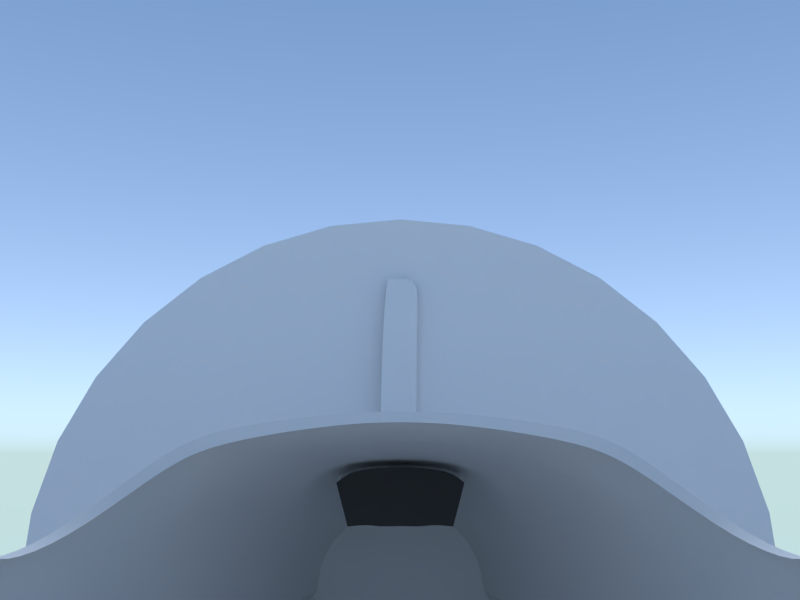 # Source: pipistrel-virus.blend  (saved by Blender 2.70.5; exported with 4.5.12 LTS)
import bpy
from mathutils import Matrix  # noqa: F401  (used for matrix-valued properties, if any)

bpy.ops.wm.read_factory_settings(use_empty=True)
scene = bpy.context.scene
scene.name = 'Scene'

# ---- collections
col_collection_1 = bpy.data.collections.new('Collection 1'); scene.collection.children.link(col_collection_1)
col_collection_10 = bpy.data.collections.new('Collection 10'); scene.collection.children.link(col_collection_10)

# ---- materials (node trees are filled in below, after node groups)
mat_body = bpy.data.materials.new('body')
mat_body.alpha_threshold = 0.0
mat_body.use_transparent_shadow = False
mat_body.roughness = 0.5
mat_body.line_color = (0.0, 0.0, 0.0, 1.0)
mat_prop = bpy.data.materials.new('prop')
mat_prop.alpha_threshold = 0.0
mat_prop.use_transparent_shadow = False
mat_prop.roughness = 0.5
mat_prop.line_color = (0.0, 0.0, 0.0, 0.5563)
mat_rubber = bpy.data.materials.new('rubber')
mat_rubber.alpha_threshold = 0.0
mat_rubber.use_transparent_shadow = False
mat_rubber.diffuse_color = (0.05222, 0.05222, 0.05222, 1.0)
mat_rubber.roughness = 0.5
mat_rubber.line_color = (0.0, 0.0, 0.0, 1.0)
mat_radiator = bpy.data.materials.new('radiator')
mat_radiator.alpha_threshold = 0.0
mat_radiator.use_transparent_shadow = False
mat_radiator.diffuse_color = (0.06372, 0.06372, 0.06372, 1.0)
mat_radiator.roughness = 0.5
mat_radiator.line_color = (0.0, 0.0, 0.0, 1.0)

# ---- material node trees

# ---- world
world_world = bpy.data.worlds.new('World'); scene.world = world_world
world_world.use_nodes = True; world_world.node_tree.nodes.clear()
_N = world_world.node_tree.nodes; _L = world_world.node_tree.links
n0 = _N.new('ShaderNodeOutputWorld'); n0.name = 'World Output'; n0.location = (300, 300)
n1 = _N.new('ShaderNodeBackground'); n1.name = 'Background'; n1.location = (10, 300)
n1.inputs[1].default_value = 4.0
n2 = _N.new('ShaderNodeTexSky'); n2.name = 'Sky Texture'; n2.location = (-190, 300)
n2.sky_type = 'HOSEK_WILKIE'
n2.sun_elevation = 1.571
_L.new(n1.outputs[0], n0.inputs[0])
_L.new(n2.outputs[0], n1.inputs[0])
n0.is_active_output = True
world_world.color = (0.05088, 0.05088, 0.05088)
world_world.use_sun_shadow = False
world_world.sun_shadow_jitter_overblur = 0.0
world_world.cycles.sampling_method = 'MANUAL'
world_world.cycles.sample_map_resolution = 256

# ---- cameras
cam_camera = bpy.data.cameras.new('Camera')
cam_camera.clip_end = 100.0
cam_camera.lens = 35.0
cam_camera.sensor_width = 32.0
cam_camera.sensor_height = 18.0
cam_camera.dof.focus_distance = 0.0
cam_camera.dof.aperture_fstop = 128.0

# ---- lights
light_sun = bpy.data.lights.new('Sun', 'SUN')
light_sun.transmission_factor = 0.0
light_sun.angle = 0.1993
light_sun.energy = 1.0
light_sun.shadow_buffer_clip_start = 0.5
light_sun.shadow_soft_size = 0.1
light_sun.shadow_cascade_max_distance = 1000.0
light_sun.cycles.use_multiple_importance_sampling = False

# ---- meshes
me_rudder = bpy.data.meshes.new('rudder')
me_rudder.from_pydata([(0.02985, 0.2227, 1.018), (0.07121, -0.0031, 0.002236), (0.0, -0.03884, 0.002236), (0.06852, 0.2516, 1.018), (0.0, 0.2159, 1.018), (0.03254, -0.03201, 0.002236), (0.0, 0.4991, 0.9922), (0.0, -0.0216, 0.002236), (0.05824, 0.2888, 1.015), (0.05289, -0.0216, 0.002236), (0.05019, 0.2331, 1.018), (0.07121, -0.007036, -0.01548), (0.06067, 0.05102, -0.027), (9.322e-13, 0.4043, 0.02143), (0.04368, 0.3414, 1.009), (0.0, -0.0031, 0.002236), (0.0454, 0.1384, -0.02412), (0.05737, 0.06944, -0.04955), (0.0454, 0.134, -0.04802), (9.322e-13, 0.4022, -0.0008072), (9.322e-13, 0.3997, -0.0183), (0.0454, 0.1287, -0.07474), (0.05938, 0.05819, -0.06839), (0.05421, 0.04655, -0.09682), (0.06434, 0.03299, -0.07928), (0.0454, 0.1362, -0.03607), (0.05828, 0.06438, -0.03625), (9.322e-13, 0.4032, 0.01031), (9.322e-13, 0.4009, -0.009551), (0.0454, 0.1313, -0.06138), (0.05793, 0.06631, -0.06032), (0.0, 0.1287, -0.07474), (0.0, 0.01305, -0.1058), (0.0, 0.004238, -0.09171), (0.0, -0.007036, -0.01548), (0.0, 0.05102, -0.027), (0.0, 0.06944, -0.04955), (0.0, 0.05819, -0.06839), (0.0, 0.06438, -0.03625), (0.0, 0.06631, -0.06032), (0.0606, 0.0575, 0.001382), (9.068e-13, 0.4069, 0.04788), (0.04535, 0.1439, 0.004033), (0.01492, 0.2193, 1.018), (0.01627, -0.03542, 0.002236), (0.02645, -0.0216, 0.002236), (0.0227, 0.1287, -0.07474), (0.04175, 0.02583, -0.1024), (0.04775, 0.01411, -0.08744), (0.02897, 0.06631, -0.06032), (0.02868, 0.06944, -0.04955), (0.02914, 0.06438, -0.03625), (0.03033, 0.05102, -0.027), (0.02969, 0.05819, -0.06839), (0.03561, -0.007036, -0.01548), (0.03561, -0.0031, 0.002236)], [], [(42, 40, 12, 16), (9, 10, 0, 5), (44, 43, 4, 2), (14, 8, 40, 42), (1, 3, 10, 9), (55, 45, 7, 15), (25, 26, 17, 18), (27, 25, 18, 19), (29, 21, 20, 28), (30, 22, 21, 29), (21, 22, 24, 23), (16, 12, 26, 25), (13, 16, 25, 27), (18, 29, 28, 19), (17, 30, 29, 18), (46, 47, 32, 31), (48, 33, 32, 47), (49, 50, 36, 39), (51, 52, 35, 38), (53, 49, 39, 37), (50, 51, 38, 36), (52, 54, 34, 35), (53, 37, 33, 48), (20, 21, 46, 31), (42, 16, 13, 41), (44, 45, 9, 5), (54, 55, 15, 34), (14, 42, 41, 6), (11, 12, 40, 1), (3, 1, 40, 8), (5, 0, 43, 44), (1, 9, 45, 55), (21, 23, 47, 46), (24, 48, 47, 23), (30, 17, 50, 49), (26, 12, 52, 51), (22, 30, 49, 53), (17, 26, 51, 50), (12, 11, 54, 52), (22, 53, 48, 24), (2, 7, 45, 44), (11, 1, 55, 54)])
me_rudder.polygons.foreach_set('use_smooth', [True] * 42)
_k = set([(1, 9), (1, 11), (1, 40), (1, 55), (2, 4), (2, 7), (2, 44), (5, 9), (5, 44), (6, 41), (7, 15), (11, 12), (11, 54), (12, 26), (13, 27), (13, 41), (15, 34), (15, 55), (17, 26), (17, 30), (19, 27), (19, 28), (20, 21), (20, 28), (20, 31), (21, 23), (22, 24), (22, 30), (23, 47), (24, 48), (31, 32), (32, 33), (32, 47), (33, 37), (33, 48), (34, 35), (34, 54), (35, 38), (36, 38), (36, 39), (37, 39)])
me_rudder.attributes.new('sharp_edge', 'BOOLEAN', 'EDGE').data.foreach_set('value', [ (min(e.vertices), max(e.vertices)) in _k for e in me_rudder.edges])
me_rudder.materials.append(mat_body)
me_rudder.use_remesh_preserve_volume = False
me_rudder.use_remesh_preserve_attributes = False
me_rudder.use_mirror_vertex_groups = False
me_rudder.update()
me_flaperon = bpy.data.meshes.new('flaperon')
me_flaperon.from_pydata([(-0.03, -0.005548, 0.006826), (-0.03, -0.005548, -0.007698), (-0.03, 0.111, -0.01632), (-0.03, 0.1022, -0.01713), (-0.03, 0.1072, -0.01484), (-0.03, 0.003461, -0.01111), (-0.03, 0.003461, 0.01188), (-0.03, 0.07083, -0.01638), (-0.03, 0.07112, -0.004991), (5.35, -0.005581, 0.0857), (5.35, -0.005511, 0.07944), (5.35, 0.1111, 0.07945), (5.35, 0.1022, 0.07904), (5.35, 0.1073, 0.07993), (5.35, 0.003514, 0.07835), (5.35, 0.003424, 0.08633), (5.35, 0.07091, 0.07851), (5.35, 0.07114, 0.08298), (-0.03, -0.01229, 0.0005551), (-0.03, 0.1022, -0.01621), (-0.03, 0.002683, -0.00157), (-0.03, 0.07098, -0.01068), (5.35, -0.01229, 0.08274), (5.35, 0.1023, 0.07937), (5.35, -0.002961, 0.08251), (5.35, 0.07102, 0.08074)], [], [(20, 18, 0, 6), (3, 19, 4, 2), (21, 20, 6, 8), (19, 21, 8, 4), (24, 15, 9, 22), (12, 11, 13, 23), (25, 17, 15, 24), (23, 13, 17, 25), (8, 6, 15, 17), (5, 7, 16, 14), (4, 8, 17, 13), (7, 3, 12, 16), (2, 4, 13, 11), (3, 2, 11, 12), (6, 0, 9, 15), (18, 1, 10, 22), (1, 5, 14, 10), (5, 1, 18, 20), (7, 5, 20, 21), (3, 7, 21, 19), (14, 24, 22, 10), (16, 25, 24, 14), (12, 23, 25, 16), (0, 18, 22, 9)])
me_flaperon.polygons.foreach_set('use_smooth', [True] * 24)
_k = set([(0, 6), (0, 18), (1, 5), (1, 18), (2, 3), (2, 4), (3, 7), (4, 8), (5, 7), (6, 8), (9, 15), (9, 22), (10, 14), (10, 22), (11, 12), (11, 13), (12, 16), (13, 17), (14, 16), (15, 17)])
me_flaperon.attributes.new('sharp_edge', 'BOOLEAN', 'EDGE').data.foreach_set('value', [ (min(e.vertices), max(e.vertices)) in _k for e in me_flaperon.edges])
_k = {(1, 5): 1.0, (1, 18): 1.0, (0, 6): 1.0, (2, 3): 1.0, (2, 4): 1.0, (3, 7): 1.0, (4, 8): 1.0, (5, 7): 1.0, (6, 8): 1.0, (10, 14): 1.0, (10, 22): 1.0, (9, 15): 1.0, (11, 12): 1.0, (11, 13): 1.0, (12, 16): 1.0, (13, 17): 1.0, (14, 16): 1.0, (15, 17): 1.0, (0, 18): 1.0, (9, 22): 1.0}
me_flaperon.attributes.new('crease_edge', 'FLOAT', 'EDGE').data.foreach_set('value', [_k.get((min(e.vertices), max(e.vertices)), 0.0) for e in me_flaperon.edges])
me_flaperon.materials.append(mat_body)
me_flaperon.use_remesh_preserve_volume = False
me_flaperon.use_remesh_preserve_attributes = False
me_flaperon.use_mirror_vertex_groups = False
me_flaperon.update()
me_plane_002 = bpy.data.meshes.new('Plane.002')
me_plane_002.from_pydata([(-10.0, -10.0, 0.0), (10.0, -10.0, 0.0), (-10.0, 10.0, 0.0), (10.0, 10.0, 0.0)], [], [(0, 1, 3, 2)])
me_plane_002.use_remesh_preserve_volume = False
me_plane_002.use_remesh_preserve_attributes = False
me_plane_002.use_mirror_vertex_groups = False
me_plane_002.update()
me_main_strut = bpy.data.meshes.new('main strut')
me_main_strut.from_pydata([(0.0, 0.01061, 0.0), (0.01932, 0.01061, 0.0), (0.0, 0.04939, 0.0), (0.01932, 0.04939, 0.0), (0.01932, 0.09667, 0.64), (0.0, 0.09667, 0.64), (0.01932, -0.03667, 0.64), (0.0, -0.03667, 0.64)], [], [(2, 5, 4, 3), (3, 4, 6, 1), (1, 6, 7, 0)])
me_main_strut.polygons.foreach_set('use_smooth', [True] * 3)
me_main_strut.use_remesh_preserve_volume = False
me_main_strut.use_remesh_preserve_attributes = False
me_main_strut.use_mirror_vertex_groups = False
me_main_strut.update()
me_nose_strut = bpy.data.meshes.new('nose strut')
me_nose_strut.from_pydata([(-1.241e-24, -0.0421, 0.29), (0.01932, -0.0421, 0.29), (4.136e-25, 0.1021, 0.29), (0.01932, 0.1021, 0.29), (0.0, -0.0421, 0.8), (0.01932, -0.0421, 0.8), (4.697e-10, 0.08145, 0.8018), (0.01932, 0.08145, 0.8018)], [], [(2, 6, 7, 3), (3, 7, 5, 1), (1, 5, 4, 0), (0, 2, 3, 1)])
me_nose_strut.polygons.foreach_set('use_smooth', [True] * 4)
_k = set([(0, 1), (0, 2), (1, 3), (2, 3)])
me_nose_strut.attributes.new('sharp_edge', 'BOOLEAN', 'EDGE').data.foreach_set('value', [ (min(e.vertices), max(e.vertices)) in _k for e in me_nose_strut.edges])
_k = {(0, 1): 1.0, (1, 3): 1.0, (2, 3): 1.0, (0, 2): 1.0}
me_nose_strut.attributes.new('crease_edge', 'FLOAT', 'EDGE').data.foreach_set('value', [_k.get((min(e.vertices), max(e.vertices)), 0.0) for e in me_nose_strut.edges])
me_nose_strut.use_remesh_preserve_volume = False
me_nose_strut.use_remesh_preserve_attributes = False
me_nose_strut.use_mirror_vertex_groups = False
me_nose_strut.update()
me_prop_fast = bpy.data.meshes.new('prop fast')
me_prop_fast.from_pydata([(0.0, -1.385e-07, 0.85), (-0.1658, -1.358e-07, 0.8337), (-0.3253, -1.279e-07, 0.7853), (-0.4722, -1.151e-07, 0.7067), (-0.601, -9.792e-08, 0.601), (-0.7067, -7.694e-08, 0.4722), (-0.7853, -5.299e-08, 0.3253), (-0.8337, -2.702e-08, 0.1658), (-0.85, -1.046e-14, 6.417e-08), (-0.8337, 2.702e-08, -0.1658), (-0.7853, 5.299e-08, -0.3253), (-0.7067, 7.694e-08, -0.4722), (-0.601, 9.792e-08, -0.601), (-0.4722, 1.151e-07, -0.7067), (-0.3253, 1.279e-07, -0.7853), (-0.1658, 1.358e-07, -0.8337), (2.77e-07, 1.385e-07, -0.85), (0.1658, 1.358e-07, -0.8337), (0.3253, 1.279e-07, -0.7853), (0.4722, 1.151e-07, -0.7067), (0.601, 9.792e-08, -0.601), (0.7067, 7.694e-08, -0.4722), (0.7853, 5.299e-08, -0.3253), (0.8337, 2.702e-08, -0.1658), (0.85, -1.337e-13, 8.208e-07), (0.8337, -2.702e-08, 0.1658), (0.7853, -5.3e-08, 0.3253), (0.7067, -7.694e-08, 0.4722), (0.601, -9.792e-08, 0.601), (0.4722, -1.151e-07, 0.7067), (0.3253, -1.279e-07, 0.7853), (0.1658, -1.358e-07, 0.8337)], [], [(1, 2, 3, 4, 5, 6, 7, 8, 9, 10, 11, 12, 13, 14, 15, 16, 17, 18, 19, 20, 21, 22, 23, 24, 25, 26, 27, 28, 29, 30, 31, 0)])
me_prop_fast.materials.append(mat_prop)
me_prop_fast.use_remesh_preserve_volume = False
me_prop_fast.use_remesh_preserve_attributes = False
me_prop_fast.use_mirror_vertex_groups = False
me_prop_fast.update()
me_nose_wheel = bpy.data.meshes.new('nose wheel')
me_nose_wheel.from_pydata([(0.0, 2.671e-16, 0.1398), (0.0, -0.02727, 0.1371), (0.0, -0.05349, 0.1291), (0.0, -0.07766, 0.1162), (0.0, -0.09884, 0.09884), (0.0, -0.1162, 0.07766), (0.0, -0.1291, 0.05349), (0.0, -0.1371, 0.02727), (0.0, -0.1398, 1.055e-08), (0.0, -0.1371, -0.02727), (0.0, -0.1291, -0.05349), (0.0, -0.1162, -0.07766), (0.0, -0.09884, -0.09884), (0.0, -0.07766, -0.1162), (0.0, -0.05349, -0.1291), (0.0, -0.02727, -0.1371), (0.0, 4.555e-08, -0.1398), (0.0, 0.02727, -0.1371), (0.0, 0.05349, -0.1291), (0.0, 0.07766, -0.1162), (0.0, 0.09884, -0.09884), (0.0, 0.1162, -0.07766), (0.0, 0.1291, -0.05349), (0.0, 0.1371, -0.02727), (0.0, 0.1398, 1.35e-07), (0.0, 0.1371, 0.02727), (0.0, 0.1291, 0.05349), (0.0, 0.1162, 0.07766), (0.0, 0.09884, 0.09884), (0.0, 0.07766, 0.1162), (0.0, 0.05349, 0.1291), (0.0, 0.02727, 0.1371), (0.01152, 1.768e-11, 0.1388), (0.01152, -0.02708, 0.1361), (0.01152, -0.05311, 0.1282), (0.01152, -0.0771, 0.1154), (0.01152, -0.09814, 0.09814), (0.01152, -0.1154, 0.0771), (0.01152, -0.1282, 0.05311), (0.01152, -0.1361, 0.02708), (0.01152, -0.1388, 1.046e-08), (0.01152, -0.1361, -0.02708), (0.01152, -0.1282, -0.05311), (0.01152, -0.1154, -0.0771), (0.01152, -0.09814, -0.09814), (0.01152, -0.0771, -0.1154), (0.01152, -0.05311, -0.1282), (0.01152, -0.02708, -0.1361), (0.01152, 4.524e-08, -0.1388), (0.01152, 0.02708, -0.1361), (0.01152, 0.05311, -0.1282), (0.01152, 0.0771, -0.1154), (0.01152, 0.09814, -0.09814), (0.01152, 0.1154, -0.0771), (0.01152, 0.1282, -0.05311), (0.01152, 0.1361, -0.02708), (0.01152, 0.1388, 1.34e-07), (0.01152, 0.1361, 0.02708), (0.01152, 0.1282, 0.05311), (0.01152, 0.1154, 0.0771), (0.01152, 0.09814, 0.09814), (0.01152, 0.0771, 0.1154), (0.01152, 0.05311, 0.1282), (0.01152, 0.02708, 0.1361), (0.03903, 1.039e-10, 0.1239), (0.03903, -0.02417, 0.1215), (0.03903, -0.04742, 0.1145), (0.03903, -0.06884, 0.103), (0.03903, -0.08761, 0.08761), (0.03903, -0.103, 0.06884), (0.03903, -0.1145, 0.04742), (0.03903, -0.1215, 0.02417), (0.03903, -0.1239, 9.251e-09), (0.03903, -0.1215, -0.02417), (0.03903, -0.1145, -0.04742), (0.03903, -0.103, -0.06884), (0.03903, -0.08761, -0.08761), (0.03903, -0.06884, -0.103), (0.03903, -0.04742, -0.1145), (0.03903, -0.02417, -0.1215), (0.03903, 4.048e-08, -0.1239), (0.03903, 0.02417, -0.1215), (0.03903, 0.04742, -0.1145), (0.03903, 0.06884, -0.103), (0.03903, 0.08761, -0.08761), (0.03903, 0.103, -0.06884), (0.03903, 0.1145, -0.04742), (0.03903, 0.1215, -0.02417), (0.03903, 0.1239, 1.195e-07), (0.03903, 0.1215, 0.02417), (0.03903, 0.1145, 0.04742), (0.03903, 0.103, 0.06884), (0.03903, 0.08761, 0.08761), (0.03903, 0.06884, 0.103), (0.03903, 0.04742, 0.1145), (0.03903, 0.02417, 0.1215), (0.04241, 3.338e-10, 0.1071), (0.04241, -0.0209, 0.1051), (0.04241, -0.04099, 0.09896), (0.04241, -0.05951, 0.08906), (0.04241, -0.07574, 0.07574), (0.04241, -0.08906, 0.05951), (0.04241, -0.09896, 0.04099), (0.04241, -0.1051, 0.0209), (0.04241, -0.1071, 7.753e-09), (0.04241, -0.1051, -0.0209), (0.04241, -0.09896, -0.04099), (0.04241, -0.08906, -0.05951), (0.04241, -0.07574, -0.07574), (0.04241, -0.05951, -0.08906), (0.04241, -0.04099, -0.09896), (0.04241, -0.0209, -0.1051), (0.04241, 3.523e-08, -0.1071), (0.04241, 0.0209, -0.1051), (0.04241, 0.04099, -0.09896), (0.04241, 0.05951, -0.08906), (0.04241, 0.07574, -0.07574), (0.04241, 0.08906, -0.05951), (0.04241, 0.09896, -0.04099), (0.04241, 0.1051, -0.0209), (0.04241, 0.1071, 1.031e-07), (0.04241, 0.1051, 0.0209), (0.04241, 0.09896, 0.04099), (0.04241, 0.08906, 0.05951), (0.04241, 0.07574, 0.07574), (0.04241, 0.05951, 0.08906), (0.04241, 0.04099, 0.09896), (0.04241, 0.0209, 0.1051), (0.04241, 2.057e-10, 0.06602), (0.04241, -0.01288, 0.06475), (0.04241, -0.02526, 0.06099), (0.04241, -0.03668, 0.05489), (0.04241, -0.04668, 0.04668), (0.04241, -0.05489, 0.03668), (0.04241, -0.06099, 0.02526), (0.04241, -0.06475, 0.01288), (0.04241, -0.06602, 4.779e-09), (0.04241, -0.06475, -0.01288), (0.04241, -0.06099, -0.02526), (0.04241, -0.05489, -0.03668), (0.04241, -0.04668, -0.04668), (0.04241, -0.03668, -0.05489), (0.04241, -0.02526, -0.06099), (0.04241, -0.01288, -0.06475), (0.04241, 2.172e-08, -0.06602), (0.04241, 0.01288, -0.06475), (0.04241, 0.02526, -0.06099), (0.04241, 0.03668, -0.05489), (0.04241, 0.04668, -0.04668), (0.04241, 0.05489, -0.03668), (0.04241, 0.06099, -0.02526), (0.04241, 0.06475, -0.01288), (0.04241, 0.06602, 6.354e-08), (0.04241, 0.06475, 0.01288), (0.04241, 0.06099, 0.02526), (0.04241, 0.05489, 0.03668), (0.04241, 0.04668, 0.04668), (0.04241, 0.03668, 0.05489), (0.04241, 0.02526, 0.06099), (0.04241, 0.01288, 0.06475), (0.03641, 1.669e-10, 0.05356), (0.03641, -0.01045, 0.05253), (0.03641, -0.0205, 0.04949), (0.03641, -0.02976, 0.04454), (0.03641, -0.03788, 0.03788), (0.03641, -0.04454, 0.02976), (0.03641, -0.04949, 0.0205), (0.03641, -0.05253, 0.01045), (0.03641, -0.05356, 3.877e-09), (0.03641, -0.05253, -0.01045), (0.03641, -0.04949, -0.0205), (0.03641, -0.04454, -0.02976), (0.03641, -0.03788, -0.03788), (0.03641, -0.02976, -0.04454), (0.03641, -0.0205, -0.04949), (0.03641, -0.01045, -0.05253), (0.03641, 1.762e-08, -0.05356), (0.03641, 0.01045, -0.05253), (0.03641, 0.0205, -0.04949), (0.03641, 0.02976, -0.04454), (0.03641, 0.03788, -0.03788), (0.03641, 0.04454, -0.02976), (0.03641, 0.04949, -0.0205), (0.03641, 0.05253, -0.01045), (0.03641, 0.05356, 5.155e-08), (0.03641, 0.05253, 0.01045), (0.03641, 0.04949, 0.0205), (0.03641, 0.04454, 0.02976), (0.03641, 0.03788, 0.03788), (0.03641, 0.02976, 0.04454), (0.03641, 0.0205, 0.04949), (0.03641, 0.01045, 0.05253), (0.03234, 0.1106, 0.07391), (0.03234, 0.09407, 0.09407), (0.03234, 4.342e-08, -0.133), (0.03234, 0.02595, -0.1305), (0.03234, -0.1106, 0.07391), (0.03234, -0.1229, 0.05091), (0.03234, 0.1305, 0.02595), (0.03234, 0.1229, 0.05091), (0.03234, -0.07391, 0.1106), (0.03234, -0.09407, 0.09407), (0.03234, -0.05091, -0.1229), (0.03234, -0.02595, -0.1305), (0.03234, 0.1305, -0.02595), (0.03234, 0.133, 1.284e-07), (0.03234, -0.02595, 0.1305), (0.03234, -0.05091, 0.1229), (0.03234, -0.09407, -0.09407), (0.03234, -0.07391, -0.1106), (0.03234, 0.1106, -0.07391), (0.03234, 0.1229, -0.05091), (0.03234, -0.1229, -0.05091), (0.03234, -0.1106, -0.07391), (0.03234, 0.05091, 0.1229), (0.03234, 0.02595, 0.1305), (0.03234, 0.07391, -0.1106), (0.03234, 0.09407, -0.09407), (0.03234, -0.133, 9.972e-09), (0.03234, -0.1305, -0.02595), (0.03234, 0.07391, 0.1106), (0.03234, 0.05091, -0.1229), (0.03234, -0.1305, 0.02595), (0.03234, 7.164e-11, 0.133), (0.02193, 0.114, 0.07617), (0.02193, 4.472e-08, -0.1371), (0.02193, -0.114, 0.07617), (0.02193, 0.1345, 0.02675), (0.02193, -0.07617, 0.114), (0.02193, -0.05246, -0.1267), (0.02193, 0.1345, -0.02675), (0.02193, -0.02675, 0.1345), (0.02193, -0.09694, -0.09694), (0.02193, 0.114, -0.07617), (0.02193, -0.1267, -0.05246), (0.02193, 0.05246, 0.1267), (0.02193, 0.07617, -0.114), (0.02193, -0.1371, 1.031e-08), (0.02193, 4.505e-11, 0.1371), (0.02193, 0.09694, 0.09694), (0.02193, 0.02675, -0.1345), (0.02193, -0.1267, 0.05246), (0.02193, 0.1267, 0.05246), (0.02193, -0.09694, 0.09694), (0.02193, -0.02675, -0.1345), (0.02193, 0.1371, 1.323e-07), (0.02193, -0.05246, 0.1267), (0.02193, -0.07617, -0.114), (0.02193, 0.1267, -0.05246), (0.02193, -0.114, -0.07617), (0.02193, 0.02675, 0.1345), (0.02193, 0.09694, -0.09694), (0.02193, -0.1345, -0.02675), (0.02193, 0.07617, 0.114), (0.02193, 0.05246, -0.1267), (0.02193, -0.1345, 0.02675)], [], [(26, 27, 59, 58), (4, 5, 37, 36), (15, 16, 48, 47), (24, 25, 57, 56), (2, 3, 35, 34), (13, 14, 46, 45), (22, 23, 55, 54), (0, 1, 33, 32), (11, 12, 44, 43), (31, 0, 32, 63), (20, 21, 53, 52), (9, 10, 42, 41), (29, 30, 62, 61), (18, 19, 51, 50), (7, 8, 40, 39), (27, 28, 60, 59), (16, 17, 49, 48), (5, 6, 38, 37), (25, 26, 58, 57), (3, 4, 36, 35), (14, 15, 47, 46), (23, 24, 56, 55), (1, 2, 34, 33), (12, 13, 45, 44), (21, 22, 54, 53), (10, 11, 43, 42), (30, 31, 63, 62), (19, 20, 52, 51), (8, 9, 41, 40), (28, 29, 61, 60), (17, 18, 50, 49), (6, 7, 39, 38), (192, 193, 92, 91), (194, 195, 81, 80), (196, 197, 70, 69), (198, 199, 90, 89), (200, 201, 68, 67), (202, 203, 79, 78), (204, 205, 88, 87), (206, 207, 66, 65), (208, 209, 77, 76), (210, 211, 86, 85), (212, 213, 75, 74), (214, 215, 95, 94), (216, 217, 84, 83), (218, 219, 73, 72), (193, 220, 93, 92), (195, 221, 82, 81), (197, 222, 71, 70), (199, 192, 91, 90), (201, 196, 69, 68), (203, 194, 80, 79), (205, 198, 89, 88), (207, 200, 67, 66), (209, 202, 78, 77), (211, 204, 87, 86), (223, 206, 65, 64), (213, 208, 76, 75), (215, 223, 64, 95), (217, 210, 85, 84), (219, 212, 74, 73), (220, 214, 94, 93), (221, 216, 83, 82), (222, 218, 72, 71), (93, 94, 126, 125), (82, 83, 115, 114), (71, 72, 104, 103), (91, 92, 124, 123), (80, 81, 113, 112), (69, 70, 102, 101), (89, 90, 122, 121), (67, 68, 100, 99), (78, 79, 111, 110), (87, 88, 120, 119), (65, 66, 98, 97), (76, 77, 109, 108), (85, 86, 118, 117), (74, 75, 107, 106), (94, 95, 127, 126), (83, 84, 116, 115), (72, 73, 105, 104), (92, 93, 125, 124), (81, 82, 114, 113), (70, 71, 103, 102), (90, 91, 123, 122), (68, 69, 101, 100), (79, 80, 112, 111), (88, 89, 121, 120), (66, 67, 99, 98), (77, 78, 110, 109), (86, 87, 119, 118), (64, 65, 97, 96), (75, 76, 108, 107), (95, 64, 96, 127), (84, 85, 117, 116), (73, 74, 106, 105), (118, 119, 151, 150), (96, 97, 129, 128), (107, 108, 140, 139), (127, 96, 128, 159), (116, 117, 149, 148), (105, 106, 138, 137), (125, 126, 158, 157), (114, 115, 147, 146), (103, 104, 136, 135), (123, 124, 156, 155), (112, 113, 145, 144), (101, 102, 134, 133), (121, 122, 154, 153), (99, 100, 132, 131), (110, 111, 143, 142), (119, 120, 152, 151), (97, 98, 130, 129), (108, 109, 141, 140), (117, 118, 150, 149), (106, 107, 139, 138), (126, 127, 159, 158), (115, 116, 148, 147), (104, 105, 137, 136), (124, 125, 157, 156), (113, 114, 146, 145), (102, 103, 135, 134), (122, 123, 155, 154), (100, 101, 133, 132), (111, 112, 144, 143), (120, 121, 153, 152), (98, 99, 131, 130), (109, 110, 142, 141), (152, 153, 185, 184), (130, 131, 163, 162), (141, 142, 174, 173), (150, 151, 183, 182), (128, 129, 161, 160), (139, 140, 172, 171), (159, 128, 160, 191), (148, 149, 181, 180), (137, 138, 170, 169), (157, 158, 190, 189), (146, 147, 179, 178), (135, 136, 168, 167), (155, 156, 188, 187), (144, 145, 177, 176), (133, 134, 166, 165), (153, 154, 186, 185), (131, 132, 164, 163), (142, 143, 175, 174), (151, 152, 184, 183), (129, 130, 162, 161), (140, 141, 173, 172), (149, 150, 182, 181), (138, 139, 171, 170), (158, 159, 191, 190), (147, 148, 180, 179), (136, 137, 169, 168), (156, 157, 189, 188), (145, 146, 178, 177), (134, 135, 167, 166), (154, 155, 187, 186), (132, 133, 165, 164), (143, 144, 176, 175), (224, 239, 193, 192), (225, 240, 195, 194), (226, 241, 197, 196), (227, 242, 199, 198), (228, 243, 201, 200), (229, 244, 203, 202), (230, 245, 205, 204), (231, 246, 207, 206), (232, 247, 209, 208), (233, 248, 211, 210), (234, 249, 213, 212), (235, 250, 215, 214), (236, 251, 217, 216), (237, 252, 219, 218), (239, 253, 220, 193), (240, 254, 221, 195), (241, 255, 222, 197), (242, 224, 192, 199), (243, 226, 196, 201), (244, 225, 194, 203), (245, 227, 198, 205), (246, 228, 200, 207), (247, 229, 202, 209), (248, 230, 204, 211), (238, 231, 206, 223), (249, 232, 208, 213), (250, 238, 223, 215), (251, 233, 210, 217), (252, 234, 212, 219), (253, 235, 214, 220), (254, 236, 216, 221), (255, 237, 218, 222), (59, 60, 239, 224), (48, 49, 240, 225), (37, 38, 241, 226), (57, 58, 242, 227), (35, 36, 243, 228), (46, 47, 244, 229), (55, 56, 245, 230), (33, 34, 246, 231), (44, 45, 247, 232), (53, 54, 248, 233), (42, 43, 249, 234), (62, 63, 250, 235), (51, 52, 251, 236), (40, 41, 252, 237), (60, 61, 253, 239), (49, 50, 254, 240), (38, 39, 255, 241), (58, 59, 224, 242), (36, 37, 226, 243), (47, 48, 225, 244), (56, 57, 227, 245), (34, 35, 228, 246), (45, 46, 229, 247), (54, 55, 230, 248), (32, 33, 231, 238), (43, 44, 232, 249), (63, 32, 238, 250), (52, 53, 233, 251), (41, 42, 234, 252), (61, 62, 235, 253), (50, 51, 236, 254), (39, 40, 237, 255), (161, 162, 163, 164, 165, 166, 167, 168, 169, 170, 171, 172, 173, 174, 175, 176, 177, 178, 179, 180, 181, 182, 183, 184, 185, 186, 187, 188, 189, 190, 191, 160)])
me_nose_wheel.polygons.foreach_set('use_smooth', [True] * 225)
_k = set([(160, 161), (160, 191), (161, 162), (162, 163), (163, 164), (164, 165), (165, 166), (166, 167), (167, 168), (168, 169), (169, 170), (170, 171), (171, 172), (172, 173), (173, 174), (174, 175), (175, 176), (176, 177), (177, 178), (178, 179), (179, 180), (180, 181), (181, 182), (182, 183), (183, 184), (184, 185), (185, 186), (186, 187), (187, 188), (188, 189), (189, 190), (190, 191)])
me_nose_wheel.attributes.new('sharp_edge', 'BOOLEAN', 'EDGE').data.foreach_set('value', [ (min(e.vertices), max(e.vertices)) in _k for e in me_nose_wheel.edges])
me_nose_wheel.materials.append(mat_rubber)
me_nose_wheel.use_remesh_preserve_volume = False
me_nose_wheel.use_remesh_preserve_attributes = False
me_nose_wheel.use_mirror_vertex_groups = False
me_nose_wheel.update()
me_nose_wheel_fairing = bpy.data.meshes.new('nose wheel fairing')
me_nose_wheel_fairing.from_pydata([(-0.06862, -0.131, -0.02934), (2.824e-10, -0.1581, -0.02586), (-0.05475, 0.1567, -0.02363), (1.466e-17, 0.3495, 0.0424), (-0.07882, 0.0, -0.04534), (-0.09227, -0.2136, 0.03604), (-8.787e-18, -0.2353, 0.03162), (-0.07362, 0.1567, 0.07119), (3.316e-18, 0.2669, 0.08612), (-0.106, 0.0, 0.07119), (-0.08759, -0.1642, 0.1286), (6.236e-10, -0.184, 0.125), (-0.05123, 0.1063, 0.1349), (1.305e-08, 0.1811, 0.1322), (-0.09714, -4.78e-10, 0.1456), (-0.02454, -0.08087, 0.1658), (-1.874e-18, -0.09404, 0.1625), (-0.01958, 0.05844, 0.1743), (4.486e-09, 0.09973, 0.169), (-0.02819, 0.001782, 0.1778), (-1.153e-18, -0.08087, 0.1672), (0.0, 0.05844, 0.1756), (0.0, 0.001782, 0.1792), (-0.04107, 0.1408, -0.02803), (-0.05062, -0.1079, -0.03188), (-0.05405, 0.0, -0.04534), (2.824e-10, -0.1245, -0.03188), (0.0, 0.1408, -0.03033), (-0.04107, 0.1408, 0.1103), (-0.05062, -0.128, 0.1103), (-0.05405, 0.0, 0.1103), (0.0, -0.1447, 0.1103), (0.0, 0.1408, 0.1103), (-0.01274, 0.2999, 0.02808), (-0.01714, 0.2412, 0.08264), (-0.01193, 0.1657, 0.1308), (-0.004559, 0.09012, 0.1702)], [], [(33, 34, 8, 3), (2, 4, 9, 7), (1, 6, 5, 0), (0, 5, 9, 4), (34, 35, 13, 8), (7, 9, 14, 12), (6, 11, 10, 5), (5, 10, 14, 9), (35, 12, 17, 36), (12, 14, 19, 17), (10, 11, 16, 15), (14, 10, 15, 19), (17, 19, 22, 21), (19, 15, 20, 22), (16, 20, 15), (17, 21, 18, 36), (0, 4, 25, 24), (2, 33, 3, 23), (1, 0, 24, 26), (23, 3, 27), (4, 2, 23, 25), (25, 23, 28, 30), (23, 27, 32, 28), (26, 24, 29, 31), (24, 25, 30, 29), (30, 28, 32, 31, 29), (2, 7, 34, 33), (7, 12, 35, 34), (13, 35, 36, 18)])
me_nose_wheel_fairing.polygons.foreach_set('use_smooth', [True] * 29)
_k = set([(0, 1), (0, 4), (2, 4), (2, 33), (3, 33), (23, 25), (23, 27), (24, 25), (24, 26), (28, 30), (28, 32), (29, 30), (29, 31)])
me_nose_wheel_fairing.attributes.new('sharp_edge', 'BOOLEAN', 'EDGE').data.foreach_set('value', [ (min(e.vertices), max(e.vertices)) in _k for e in me_nose_wheel_fairing.edges])
_k = {(0, 4): 1.0, (0, 1): 1.0, (2, 4): 1.0, (2, 33): 1.0, (24, 25): 1.0, (24, 26): 1.0, (23, 27): 1.0, (23, 25): 1.0, (29, 30): 1.0, (29, 31): 1.0, (28, 32): 1.0, (28, 30): 1.0, (3, 33): 1.0}
me_nose_wheel_fairing.attributes.new('crease_edge', 'FLOAT', 'EDGE').data.foreach_set('value', [_k.get((min(e.vertices), max(e.vertices)), 0.0) for e in me_nose_wheel_fairing.edges])
me_nose_wheel_fairing.materials.append(mat_body)
me_nose_wheel_fairing.use_remesh_preserve_volume = False
me_nose_wheel_fairing.use_remesh_preserve_attributes = False
me_nose_wheel_fairing.use_mirror_vertex_groups = False
me_nose_wheel_fairing.update()
me_main_wheel_fairing = bpy.data.meshes.new('main wheel fairing')
me_main_wheel_fairing.from_pydata([(-0.08712, -0.1918, -0.03642), (-4.457e-19, -0.2262, -0.03201), (-0.0695, 0.199, -0.03), (1.754e-17, 0.4922, 0.04898), (-0.1001, 0.0, -0.05757), (-0.1171, -0.2711, 0.04576), (-1.116e-17, -0.2987, 0.04014), (-0.09346, 0.199, 0.09038), (4.209e-18, 0.3388, 0.1093), (-0.1346, 0.0, 0.09038), (-0.1112, -0.2134, 0.1764), (7.917e-10, -0.2386, 0.1719), (-0.06504, 0.1349, 0.1712), (1.657e-08, 0.2332, 0.1646), (-0.1233, -6.069e-10, 0.1849), (-0.03116, -0.1035, 0.2171), (0.0, -0.1169, 0.2171), (-0.02486, 0.0742, 0.2212), (5.696e-09, 0.1266, 0.2146), (-0.0358, 0.002263, 0.2257), (0.0, -0.1035, 0.2188), (0.0, 0.0742, 0.223), (0.0, 0.002263, 0.2275), (-0.05214, 0.1788, -0.03), (-0.06426, -0.1625, -0.03965), (-0.06863, 0.0, -0.05757), (0.0, -0.1837, -0.03965), (0.0, 0.1788, -0.03), (-0.05214, 0.1788, 0.14), (-0.06426, -0.1625, 0.14), (-0.06863, 0.0, 0.14), (0.0, -0.1837, 0.14), (0.0, 0.1788, 0.14), (-0.01618, 0.4293, 0.03081), (-0.02176, 0.3063, 0.1049), (-0.01514, 0.2103, 0.1661), (-0.005788, 0.1144, 0.2161)], [], [(33, 34, 8, 3), (2, 4, 9, 7), (1, 6, 5, 0), (0, 5, 9, 4), (34, 35, 13, 8), (7, 9, 14, 12), (6, 11, 10, 5), (5, 10, 14, 9), (35, 12, 17, 36), (12, 14, 19, 17), (10, 11, 16, 15), (14, 10, 15, 19), (17, 19, 22, 21), (19, 15, 20, 22), (16, 20, 15), (17, 21, 18, 36), (0, 4, 25, 24), (2, 33, 3, 23), (1, 0, 24, 26), (23, 3, 27), (4, 2, 23, 25), (25, 23, 28, 30), (23, 27, 32, 28), (26, 24, 29, 31), (24, 25, 30, 29), (30, 28, 32, 31, 29), (2, 7, 34, 33), (7, 12, 35, 34), (13, 35, 36, 18)])
me_main_wheel_fairing.polygons.foreach_set('use_smooth', [True] * 29)
_k = set([(0, 1), (0, 4), (2, 4), (2, 33), (3, 8), (3, 33), (8, 13), (23, 25), (23, 27), (24, 25), (24, 26), (28, 30), (28, 32), (29, 30), (29, 31)])
me_main_wheel_fairing.attributes.new('sharp_edge', 'BOOLEAN', 'EDGE').data.foreach_set('value', [ (min(e.vertices), max(e.vertices)) in _k for e in me_main_wheel_fairing.edges])
_k = {(0, 4): 1.0, (0, 1): 1.0, (2, 4): 1.0, (2, 33): 1.0, (24, 25): 1.0, (24, 26): 1.0, (23, 27): 1.0, (23, 25): 1.0, (29, 30): 1.0, (29, 31): 1.0, (28, 32): 1.0, (28, 30): 1.0, (3, 33): 1.0}
me_main_wheel_fairing.attributes.new('crease_edge', 'FLOAT', 'EDGE').data.foreach_set('value', [_k.get((min(e.vertices), max(e.vertices)), 0.0) for e in me_main_wheel_fairing.edges])
me_main_wheel_fairing.materials.append(mat_body)
me_main_wheel_fairing.use_remesh_preserve_volume = False
me_main_wheel_fairing.use_remesh_preserve_attributes = False
me_main_wheel_fairing.use_mirror_vertex_groups = False
me_main_wheel_fairing.update()
me_main_wheel = bpy.data.meshes.new('main wheel')
me_main_wheel.from_pydata([(7.292e-09, 3.187e-16, 0.1668), (8.575e-09, -0.03255, 0.1636), (9.528e-09, -0.06384, 0.1541), (1.011e-08, -0.09268, 0.1387), (1.031e-08, -0.118, 0.118), (1.011e-08, -0.1387, 0.09268), (9.528e-09, -0.1541, 0.06384), (8.575e-09, -0.1636, 0.03255), (7.292e-09, -0.1668, 1.259e-08), (5.729e-09, -0.1636, -0.03255), (3.946e-09, -0.1541, -0.06384), (2.012e-09, -0.1387, -0.09268), (0.0, -0.118, -0.118), (-2.012e-09, -0.09268, -0.1387), (-3.946e-09, -0.06384, -0.1541), (-5.729e-09, -0.03255, -0.1636), (-7.292e-09, 5.436e-08, -0.1668), (-8.575e-09, 0.03255, -0.1636), (-9.528e-09, 0.06384, -0.1541), (-1.011e-08, 0.09268, -0.1387), (-1.031e-08, 0.118, -0.118), (-1.011e-08, 0.1387, -0.09268), (-9.528e-09, 0.1541, -0.06384), (-8.575e-09, 0.1636, -0.03255), (-7.292e-09, 0.1668, 1.611e-07), (-5.729e-09, 0.1636, 0.03255), (-3.946e-09, 0.1541, 0.06384), (-2.012e-09, 0.1387, 0.09268), (1.332e-14, 0.118, 0.118), (2.012e-09, 0.09268, 0.1387), (3.946e-09, 0.06384, 0.1541), (5.729e-09, 0.03255, 0.1636), (0.01152, 2.11e-11, 0.1656), (0.01152, -0.03231, 0.1624), (0.01152, -0.06338, 0.153), (0.01152, -0.09202, 0.1377), (0.01152, -0.1171, 0.1171), (0.01152, -0.1377, 0.09202), (0.01152, -0.153, 0.06338), (0.01152, -0.1624, 0.03231), (0.01152, -0.1656, 1.248e-08), (0.01152, -0.1624, -0.03231), (0.01152, -0.153, -0.06338), (0.01152, -0.1377, -0.09202), (0.01152, -0.1171, -0.1171), (0.01152, -0.09202, -0.1377), (0.01152, -0.06338, -0.153), (0.01152, -0.03231, -0.1624), (0.01152, 5.399e-08, -0.1656), (0.01152, 0.03231, -0.1624), (0.01152, 0.06338, -0.153), (0.01152, 0.09202, -0.1377), (0.01152, 0.1171, -0.1171), (0.01152, 0.1377, -0.09202), (0.01152, 0.153, -0.06338), (0.01152, 0.1624, -0.03231), (0.01152, 0.1656, 1.599e-07), (0.01152, 0.1624, 0.03231), (0.01152, 0.153, 0.06338), (0.01152, 0.1377, 0.09202), (0.01152, 0.1171, 0.1171), (0.01152, 0.09202, 0.1377), (0.01152, 0.06338, 0.153), (0.01152, 0.03231, 0.1624), (0.03903, 1.24e-10, 0.1479), (0.03903, -0.02885, 0.145), (0.03903, -0.05659, 0.1366), (0.03903, -0.08215, 0.123), (0.03903, -0.1046, 0.1046), (0.03903, -0.123, 0.08215), (0.03903, -0.1366, 0.05659), (0.03903, -0.145, 0.02885), (0.03903, -0.1479, 1.104e-08), (0.03903, -0.145, -0.02885), (0.03903, -0.1366, -0.05659), (0.03903, -0.123, -0.08215), (0.03903, -0.1046, -0.1046), (0.03903, -0.08215, -0.123), (0.03903, -0.05659, -0.1366), (0.03903, -0.02885, -0.145), (0.03903, 4.831e-08, -0.1479), (0.03903, 0.02885, -0.145), (0.03903, 0.05659, -0.1366), (0.03903, 0.08215, -0.123), (0.03903, 0.1046, -0.1046), (0.03903, 0.123, -0.08215), (0.03903, 0.1366, -0.05659), (0.03903, 0.145, -0.02885), (0.03903, 0.1479, 1.427e-07), (0.03903, 0.145, 0.02885), (0.03903, 0.1366, 0.05659), (0.03903, 0.123, 0.08215), (0.03903, 0.1046, 0.1046), (0.03903, 0.08215, 0.123), (0.03903, 0.05659, 0.1366), (0.03903, 0.02885, 0.145), (0.04241, 3.984e-10, 0.1278), (0.04241, -0.02494, 0.1254), (0.04241, -0.04892, 0.1181), (0.04241, -0.07102, 0.1063), (0.04241, -0.09039, 0.09039), (0.04241, -0.1063, 0.07102), (0.04241, -0.1181, 0.04892), (0.04241, -0.1254, 0.02494), (0.04241, -0.1278, 9.253e-09), (0.04241, -0.1254, -0.02494), (0.04241, -0.1181, -0.04892), (0.04241, -0.1063, -0.07102), (0.04241, -0.09039, -0.09039), (0.04241, -0.07102, -0.1063), (0.04241, -0.04892, -0.1181), (0.04241, -0.02494, -0.1254), (0.04241, 4.205e-08, -0.1278), (0.04241, 0.02494, -0.1254), (0.04241, 0.04892, -0.1181), (0.04241, 0.07102, -0.1063), (0.04241, 0.09039, -0.09039), (0.04241, 0.1063, -0.07102), (0.04241, 0.1181, -0.04892), (0.04241, 0.1254, -0.02494), (0.04241, 0.1278, 1.23e-07), (0.04241, 0.1254, 0.02494), (0.04241, 0.1181, 0.04892), (0.04241, 0.1063, 0.07102), (0.04241, 0.09039, 0.09039), (0.04241, 0.07102, 0.1063), (0.04241, 0.04892, 0.1181), (0.04241, 0.02494, 0.1254), (0.04241, 2.455e-10, 0.07879), (0.04241, -0.01537, 0.07728), (0.04241, -0.03015, 0.07279), (0.04241, -0.04377, 0.06551), (0.04241, -0.05571, 0.05571), (0.04241, -0.06551, 0.04377), (0.04241, -0.07279, 0.03015), (0.04241, -0.07728, 0.01537), (0.04241, -0.07879, 5.703e-09), (0.04241, -0.07728, -0.01537), (0.04241, -0.07279, -0.03015), (0.04241, -0.06551, -0.04377), (0.04241, -0.05571, -0.05571), (0.04241, -0.04377, -0.06551), (0.04241, -0.03015, -0.07279), (0.04241, -0.01537, -0.07728), (0.04241, 2.592e-08, -0.07879), (0.04241, 0.01537, -0.07728), (0.04241, 0.03015, -0.07279), (0.04241, 0.04377, -0.06551), (0.04241, 0.05571, -0.05571), (0.04241, 0.06551, -0.04377), (0.04241, 0.07279, -0.03015), (0.04241, 0.07728, -0.01537), (0.04241, 0.07879, 7.584e-08), (0.04241, 0.07728, 0.01537), (0.04241, 0.07279, 0.03015), (0.04241, 0.06551, 0.04377), (0.04241, 0.05571, 0.05571), (0.04241, 0.04377, 0.06551), (0.04241, 0.03015, 0.07279), (0.04241, 0.01537, 0.07728), (0.03641, 1.992e-10, 0.06393), (0.03641, -0.01247, 0.0627), (0.03641, -0.02446, 0.05906), (0.03641, -0.03552, 0.05315), (0.03641, -0.0452, 0.0452), (0.03641, -0.05315, 0.03552), (0.03641, -0.05906, 0.02446), (0.03641, -0.0627, 0.01247), (0.03641, -0.06393, 4.627e-09), (0.03641, -0.0627, -0.01247), (0.03641, -0.05906, -0.02446), (0.03641, -0.05315, -0.03552), (0.03641, -0.0452, -0.0452), (0.03641, -0.03552, -0.05315), (0.03641, -0.02446, -0.05906), (0.03641, -0.01247, -0.0627), (0.03641, 2.103e-08, -0.06393), (0.03641, 0.01247, -0.0627), (0.03641, 0.02446, -0.05906), (0.03641, 0.03552, -0.05315), (0.03641, 0.0452, -0.0452), (0.03641, 0.05315, -0.03552), (0.03641, 0.05906, -0.02446), (0.03641, 0.0627, -0.01247), (0.03641, 0.06393, 6.153e-08), (0.03641, 0.0627, 0.01247), (0.03641, 0.05906, 0.02446), (0.03641, 0.05315, 0.03552), (0.03641, 0.0452, 0.0452), (0.03641, 0.03552, 0.05315), (0.03641, 0.02446, 0.05906), (0.03641, 0.01247, 0.0627), (0.03234, 0.132, 0.08821), (0.03234, 0.1123, 0.1123), (0.03234, 5.182e-08, -0.1588), (0.03234, 0.03097, -0.1557), (0.03234, -0.132, 0.0882), (0.03234, -0.1467, 0.06076), (0.03234, 0.1557, 0.03097), (0.03234, 0.1467, 0.06076), (0.03234, -0.0882, 0.132), (0.03234, -0.1123, 0.1123), (0.03234, -0.06076, -0.1467), (0.03234, -0.03097, -0.1557), (0.03234, 0.1557, -0.03097), (0.03234, 0.1588, 1.532e-07), (0.03234, -0.03097, 0.1557), (0.03234, -0.06076, 0.1467), (0.03234, -0.1123, -0.1123), (0.03234, -0.0882, -0.132), (0.03234, 0.132, -0.0882), (0.03234, 0.1467, -0.06076), (0.03234, -0.1467, -0.06076), (0.03234, -0.132, -0.0882), (0.03234, 0.06076, 0.1467), (0.03234, 0.03097, 0.1557), (0.03234, 0.0882, -0.132), (0.03234, 0.1123, -0.1123), (0.03234, -0.1588, 1.19e-08), (0.03234, -0.1557, -0.03097), (0.03234, 0.0882, 0.132), (0.03234, 0.06076, -0.1467), (0.03234, -0.1557, 0.03097), (0.03234, 8.549e-11, 0.1588), (0.02193, 0.136, 0.0909), (0.02193, 5.337e-08, -0.1636), (0.02193, -0.136, 0.0909), (0.02193, 0.1605, 0.03192), (0.02193, -0.0909, 0.136), (0.02193, -0.06261, -0.1512), (0.02193, 0.1605, -0.03192), (0.02193, -0.03192, 0.1605), (0.02193, -0.1157, -0.1157), (0.02193, 0.136, -0.0909), (0.02193, -0.1512, -0.06261), (0.02193, 0.06261, 0.1512), (0.02193, 0.0909, -0.136), (0.02193, -0.1636, 1.23e-08), (0.02193, 5.376e-11, 0.1636), (0.02193, 0.1157, 0.1157), (0.02193, 0.03192, -0.1605), (0.02193, -0.1512, 0.06261), (0.02193, 0.1512, 0.06261), (0.02193, -0.1157, 0.1157), (0.02193, -0.03192, -0.1605), (0.02193, 0.1636, 1.579e-07), (0.02193, -0.06261, 0.1512), (0.02193, -0.0909, -0.136), (0.02193, 0.1512, -0.06261), (0.02193, -0.136, -0.0909), (0.02193, 0.03192, 0.1605), (0.02193, 0.1157, -0.1157), (0.02193, -0.1605, -0.03192), (0.02193, 0.0909, 0.136), (0.02193, 0.06261, -0.1512), (0.02193, -0.1605, 0.03192)], [], [(26, 27, 59, 58), (4, 5, 37, 36), (15, 16, 48, 47), (24, 25, 57, 56), (2, 3, 35, 34), (13, 14, 46, 45), (22, 23, 55, 54), (0, 1, 33, 32), (11, 12, 44, 43), (31, 0, 32, 63), (20, 21, 53, 52), (9, 10, 42, 41), (29, 30, 62, 61), (18, 19, 51, 50), (7, 8, 40, 39), (27, 28, 60, 59), (16, 17, 49, 48), (5, 6, 38, 37), (25, 26, 58, 57), (3, 4, 36, 35), (14, 15, 47, 46), (23, 24, 56, 55), (1, 2, 34, 33), (12, 13, 45, 44), (21, 22, 54, 53), (10, 11, 43, 42), (30, 31, 63, 62), (19, 20, 52, 51), (8, 9, 41, 40), (28, 29, 61, 60), (17, 18, 50, 49), (6, 7, 39, 38), (192, 193, 92, 91), (194, 195, 81, 80), (196, 197, 70, 69), (198, 199, 90, 89), (200, 201, 68, 67), (202, 203, 79, 78), (204, 205, 88, 87), (206, 207, 66, 65), (208, 209, 77, 76), (210, 211, 86, 85), (212, 213, 75, 74), (214, 215, 95, 94), (216, 217, 84, 83), (218, 219, 73, 72), (193, 220, 93, 92), (195, 221, 82, 81), (197, 222, 71, 70), (199, 192, 91, 90), (201, 196, 69, 68), (203, 194, 80, 79), (205, 198, 89, 88), (207, 200, 67, 66), (209, 202, 78, 77), (211, 204, 87, 86), (223, 206, 65, 64), (213, 208, 76, 75), (215, 223, 64, 95), (217, 210, 85, 84), (219, 212, 74, 73), (220, 214, 94, 93), (221, 216, 83, 82), (222, 218, 72, 71), (93, 94, 126, 125), (82, 83, 115, 114), (71, 72, 104, 103), (91, 92, 124, 123), (80, 81, 113, 112), (69, 70, 102, 101), (89, 90, 122, 121), (67, 68, 100, 99), (78, 79, 111, 110), (87, 88, 120, 119), (65, 66, 98, 97), (76, 77, 109, 108), (85, 86, 118, 117), (74, 75, 107, 106), (94, 95, 127, 126), (83, 84, 116, 115), (72, 73, 105, 104), (92, 93, 125, 124), (81, 82, 114, 113), (70, 71, 103, 102), (90, 91, 123, 122), (68, 69, 101, 100), (79, 80, 112, 111), (88, 89, 121, 120), (66, 67, 99, 98), (77, 78, 110, 109), (86, 87, 119, 118), (64, 65, 97, 96), (75, 76, 108, 107), (95, 64, 96, 127), (84, 85, 117, 116), (73, 74, 106, 105), (118, 119, 151, 150), (96, 97, 129, 128), (107, 108, 140, 139), (127, 96, 128, 159), (116, 117, 149, 148), (105, 106, 138, 137), (125, 126, 158, 157), (114, 115, 147, 146), (103, 104, 136, 135), (123, 124, 156, 155), (112, 113, 145, 144), (101, 102, 134, 133), (121, 122, 154, 153), (99, 100, 132, 131), (110, 111, 143, 142), (119, 120, 152, 151), (97, 98, 130, 129), (108, 109, 141, 140), (117, 118, 150, 149), (106, 107, 139, 138), (126, 127, 159, 158), (115, 116, 148, 147), (104, 105, 137, 136), (124, 125, 157, 156), (113, 114, 146, 145), (102, 103, 135, 134), (122, 123, 155, 154), (100, 101, 133, 132), (111, 112, 144, 143), (120, 121, 153, 152), (98, 99, 131, 130), (109, 110, 142, 141), (152, 153, 185, 184), (130, 131, 163, 162), (141, 142, 174, 173), (150, 151, 183, 182), (128, 129, 161, 160), (139, 140, 172, 171), (159, 128, 160, 191), (148, 149, 181, 180), (137, 138, 170, 169), (157, 158, 190, 189), (146, 147, 179, 178), (135, 136, 168, 167), (155, 156, 188, 187), (144, 145, 177, 176), (133, 134, 166, 165), (153, 154, 186, 185), (131, 132, 164, 163), (142, 143, 175, 174), (151, 152, 184, 183), (129, 130, 162, 161), (140, 141, 173, 172), (149, 150, 182, 181), (138, 139, 171, 170), (158, 159, 191, 190), (147, 148, 180, 179), (136, 137, 169, 168), (156, 157, 189, 188), (145, 146, 178, 177), (134, 135, 167, 166), (154, 155, 187, 186), (132, 133, 165, 164), (143, 144, 176, 175), (224, 239, 193, 192), (225, 240, 195, 194), (226, 241, 197, 196), (227, 242, 199, 198), (228, 243, 201, 200), (229, 244, 203, 202), (230, 245, 205, 204), (231, 246, 207, 206), (232, 247, 209, 208), (233, 248, 211, 210), (234, 249, 213, 212), (235, 250, 215, 214), (236, 251, 217, 216), (237, 252, 219, 218), (239, 253, 220, 193), (240, 254, 221, 195), (241, 255, 222, 197), (242, 224, 192, 199), (243, 226, 196, 201), (244, 225, 194, 203), (245, 227, 198, 205), (246, 228, 200, 207), (247, 229, 202, 209), (248, 230, 204, 211), (238, 231, 206, 223), (249, 232, 208, 213), (250, 238, 223, 215), (251, 233, 210, 217), (252, 234, 212, 219), (253, 235, 214, 220), (254, 236, 216, 221), (255, 237, 218, 222), (59, 60, 239, 224), (48, 49, 240, 225), (37, 38, 241, 226), (57, 58, 242, 227), (35, 36, 243, 228), (46, 47, 244, 229), (55, 56, 245, 230), (33, 34, 246, 231), (44, 45, 247, 232), (53, 54, 248, 233), (42, 43, 249, 234), (62, 63, 250, 235), (51, 52, 251, 236), (40, 41, 252, 237), (60, 61, 253, 239), (49, 50, 254, 240), (38, 39, 255, 241), (58, 59, 224, 242), (36, 37, 226, 243), (47, 48, 225, 244), (56, 57, 227, 245), (34, 35, 228, 246), (45, 46, 229, 247), (54, 55, 230, 248), (32, 33, 231, 238), (43, 44, 232, 249), (63, 32, 238, 250), (52, 53, 233, 251), (41, 42, 234, 252), (61, 62, 235, 253), (50, 51, 236, 254), (39, 40, 237, 255), (161, 162, 163, 164, 165, 166, 167, 168, 169, 170, 171, 172, 173, 174, 175, 176, 177, 178, 179, 180, 181, 182, 183, 184, 185, 186, 187, 188, 189, 190, 191, 160)])
me_main_wheel.polygons.foreach_set('use_smooth', [True] * 225)
_k = set([(160, 161), (160, 191), (161, 162), (162, 163), (163, 164), (164, 165), (165, 166), (166, 167), (167, 168), (168, 169), (169, 170), (170, 171), (171, 172), (172, 173), (173, 174), (174, 175), (175, 176), (176, 177), (177, 178), (178, 179), (179, 180), (180, 181), (181, 182), (182, 183), (183, 184), (184, 185), (185, 186), (186, 187), (187, 188), (188, 189), (189, 190), (190, 191)])
me_main_wheel.attributes.new('sharp_edge', 'BOOLEAN', 'EDGE').data.foreach_set('value', [ (min(e.vertices), max(e.vertices)) in _k for e in me_main_wheel.edges])
me_main_wheel.materials.append(mat_rubber)
me_main_wheel.use_remesh_preserve_volume = False
me_main_wheel.use_remesh_preserve_attributes = False
me_main_wheel.use_mirror_vertex_groups = False
me_main_wheel.update()
me_spinner = bpy.data.meshes.new('spinner')
me_spinner.from_pydata([(0.0, -1.49e-07, 0.174), (-0.03394, -1.49e-07, 0.1706), (-0.06657, -1.49e-07, 0.1607), (-0.09665, -1.267e-07, 0.1446), (-0.123, -1.043e-07, 0.123), (-0.1446, -8.941e-08, 0.09665), (-0.1607, -5.96e-08, 0.06657), (-0.1706, -2.98e-08, 0.03394), (-0.174, 0.0, 1.313e-08), (-0.1706, 2.98e-08, -0.03394), (-0.1607, 5.96e-08, -0.06657), (-0.1446, 8.941e-08, -0.09665), (-0.123, 1.043e-07, -0.123), (-0.09665, 1.267e-07, -0.1446), (-0.06657, 1.49e-07, -0.1607), (-0.03394, 1.49e-07, -0.1706), (5.668e-08, 1.49e-07, -0.174), (0.03394, 1.49e-07, -0.1706), (0.06657, 1.49e-07, -0.1607), (0.09665, 1.267e-07, -0.1446), (0.123, 1.043e-07, -0.123), (0.1446, 8.941e-08, -0.09665), (0.1607, 5.96e-08, -0.06657), (0.1706, 2.98e-08, -0.03394), (0.174, 0.0, 1.68e-07), (0.1706, -2.98e-08, 0.03394), (0.1607, -5.96e-08, 0.06657), (0.1446, -8.941e-08, 0.09665), (0.123, -1.043e-07, 0.123), (0.09665, -1.267e-07, 0.1446), (0.06657, -1.49e-07, 0.1607), (0.03394, -1.49e-07, 0.1706), (0.0, -0.16, 0.1143), (-0.02231, -0.16, 0.1121), (-0.04375, -0.16, 0.1056), (-0.06352, -0.16, 0.09506), (-0.08085, -0.16, 0.08085), (-0.09506, -0.16, 0.06352), (-0.1056, -0.16, 0.04375), (-0.1121, -0.16, 0.02231), (-0.1143, -0.16, 8.632e-09), (-0.1121, -0.16, -0.02231), (-0.1056, -0.16, -0.04375), (-0.09506, -0.16, -0.06352), (-0.08085, -0.16, -0.08085), (-0.06352, -0.16, -0.09506), (-0.04375, -0.16, -0.1056), (-0.02231, -0.16, -0.1121), (3.725e-08, -0.16, -0.1143), (0.02231, -0.16, -0.1121), (0.04375, -0.16, -0.1056), (0.06352, -0.16, -0.09506), (0.08085, -0.16, -0.08085), (0.09506, -0.16, -0.06352), (0.1056, -0.16, -0.04375), (0.1121, -0.16, -0.02231), (0.1143, -0.16, 1.104e-07), (0.1121, -0.16, 0.02231), (0.1056, -0.16, 0.04375), (0.09506, -0.16, 0.06352), (0.08085, -0.16, 0.08085), (0.06352, -0.16, 0.09506), (0.04375, -0.16, 0.1056), (0.02231, -0.16, 0.1121), (2.81e-11, -0.256, 0.06375), (-0.01244, -0.256, 0.06253), (-0.0244, -0.256, 0.0589), (-0.03542, -0.256, 0.05301), (-0.04508, -0.256, 0.04508), (-0.05301, -0.256, 0.03542), (-0.0589, -0.256, 0.0244), (-0.06253, -0.256, 0.01244), (-0.06375, -0.256, 4.684e-09), (-0.06253, -0.256, -0.01244), (-0.0589, -0.256, -0.0244), (-0.05301, -0.256, -0.03542), (-0.04508, -0.256, -0.04508), (-0.03542, -0.256, -0.05301), (-0.0244, -0.256, -0.0589), (-0.01244, -0.256, -0.06253), (2.08e-08, -0.256, -0.06375), (0.01244, -0.256, -0.06253), (0.0244, -0.256, -0.0589), (0.03542, -0.256, -0.05301), (0.04508, -0.256, -0.04508), (0.05301, -0.256, -0.03542), (0.0589, -0.256, -0.0244), (0.06253, -0.256, -0.01244), (0.06375, -0.256, 6.143e-08), (0.06253, -0.256, 0.01244), (0.0589, -0.256, 0.0244), (0.05301, -0.256, 0.03542), (0.04508, -0.256, 0.04508), (0.03542, -0.256, 0.05301), (0.0244, -0.256, 0.0589), (0.01244, -0.256, 0.06253), (0.0, -0.28, 0.04644), (-0.009061, -0.28, 0.04555), (-0.01777, -0.28, 0.04291), (-0.0258, -0.28, 0.03862), (-0.03284, -0.28, 0.03284), (-0.03862, -0.28, 0.0258), (-0.04291, -0.28, 0.01777), (-0.04555, -0.28, 0.009061), (-0.04644, -0.28, 3.506e-09), (-0.04555, -0.28, -0.009061), (-0.04291, -0.28, -0.01777), (-0.03862, -0.28, -0.0258), (-0.03284, -0.28, -0.03284), (-0.0258, -0.28, -0.03862), (-0.01777, -0.28, -0.04291), (-0.009061, -0.28, -0.04555), (1.513e-08, -0.28, -0.04644), (0.009061, -0.28, -0.04555), (0.01777, -0.28, -0.04291), (0.0258, -0.28, -0.03862), (0.03284, -0.28, -0.03284), (0.03862, -0.28, -0.0258), (0.04291, -0.28, -0.01777), (0.04555, -0.28, -0.009061), (0.04644, -0.28, 4.485e-08), (0.04555, -0.28, 0.009061), (0.04291, -0.28, 0.01777), (0.03862, -0.28, 0.0258), (0.03284, -0.28, 0.03284), (0.0258, -0.28, 0.03862), (0.01777, -0.28, 0.04291), (0.009061, -0.28, 0.04555), (0.0, -0.29, 0.03417), (-0.006666, -0.29, 0.03351), (-0.01308, -0.29, 0.03157), (-0.01898, -0.29, 0.02841), (-0.02416, -0.29, 0.02416), (-0.02841, -0.29, 0.01898), (-0.03157, -0.29, 0.01308), (-0.03351, -0.29, 0.006666), (-0.03417, -0.29, 2.58e-09), (-0.03351, -0.29, -0.006666), (-0.03157, -0.29, -0.01308), (-0.02841, -0.29, -0.01898), (-0.02416, -0.29, -0.02416), (-0.01898, -0.29, -0.02841), (-0.01308, -0.29, -0.03157), (-0.006666, -0.29, -0.03351), (1.113e-08, -0.29, -0.03417), (0.006666, -0.29, -0.03351), (0.01308, -0.29, -0.03157), (0.01898, -0.29, -0.02841), (0.02416, -0.29, -0.02416), (0.02841, -0.29, -0.01898), (0.03157, -0.29, -0.01308), (0.03351, -0.29, -0.006666), (0.03417, -0.29, 3.299e-08), (0.03351, -0.29, 0.006666), (0.03157, -0.29, 0.01308), (0.02841, -0.29, 0.01898), (0.02416, -0.29, 0.02416), (0.01898, -0.29, 0.02841), (0.01308, -0.29, 0.03157), (0.006666, -0.29, 0.03351), (0.0, -0.295, 0.02249), (-0.004387, -0.295, 0.02205), (-0.008605, -0.295, 0.02077), (-0.01249, -0.295, 0.0187), (-0.0159, -0.295, 0.0159), (-0.0187, -0.295, 0.01249), (-0.02077, -0.295, 0.008605), (-0.02205, -0.295, 0.004387), (-0.02249, -0.295, 1.698e-09), (-0.02205, -0.295, -0.004387), (-0.02077, -0.295, -0.008605), (-0.0187, -0.295, -0.01249), (-0.0159, -0.295, -0.0159), (-0.01249, -0.295, -0.0187), (-0.008605, -0.295, -0.02077), (-0.004387, -0.295, -0.02205), (7.327e-09, -0.295, -0.02249), (0.004387, -0.295, -0.02205), (0.008605, -0.295, -0.02077), (0.01249, -0.295, -0.0187), (0.0159, -0.295, -0.0159), (0.0187, -0.295, -0.01249), (0.02077, -0.295, -0.008605), (0.02205, -0.295, -0.004387), (0.02249, -0.295, 2.171e-08), (0.02205, -0.295, 0.004387), (0.02077, -0.295, 0.008605), (0.0187, -0.295, 0.01249), (0.0159, -0.295, 0.0159), (0.01249, -0.295, 0.0187), (0.008605, -0.295, 0.02077), (0.004387, -0.295, 0.02205), (0.0, -0.297, 0.0119), (-0.002322, -0.297, 0.01167), (-0.004555, -0.297, 0.011), (-0.006613, -0.297, 0.009897), (-0.008417, -0.297, 0.008417), (-0.009897, -0.297, 0.006613), (-0.011, -0.297, 0.004555), (-0.01167, -0.297, 0.002322), (-0.0119, -0.297, 8.987e-10), (-0.01167, -0.297, -0.002322), (-0.011, -0.297, -0.004555), (-0.009897, -0.297, -0.006613), (-0.008417, -0.297, -0.008417), (-0.006613, -0.297, -0.009897), (-0.004555, -0.297, -0.011), (-0.002322, -0.297, -0.01167), (3.879e-09, -0.297, -0.0119), (0.002322, -0.297, -0.01167), (0.004555, -0.297, -0.011), (0.006613, -0.297, -0.009897), (0.008417, -0.297, -0.008417), (0.009897, -0.297, -0.006613), (0.011, -0.297, -0.004555), (0.01167, -0.297, -0.002322), (0.0119, -0.297, 1.149e-08), (0.01167, -0.297, 0.002322), (0.011, -0.297, 0.004555), (0.009897, -0.297, 0.006613), (0.008417, -0.297, 0.008417), (0.006613, -0.297, 0.009897), (0.004555, -0.297, 0.011), (0.002322, -0.297, 0.01167), (0.0, -0.2976, 0.003781), (-0.0007377, -0.2976, 0.003709), (-0.001447, -0.2976, 0.003493), (-0.002101, -0.2976, 0.003144), (-0.002674, -0.2976, 0.002674), (-0.003144, -0.2976, 0.002101), (-0.003493, -0.2976, 0.001447), (-0.003709, -0.2976, 0.0007377), (-0.003781, -0.2976, 2.855e-10), (-0.003709, -0.2976, -0.0007377), (-0.003493, -0.2976, -0.001447), (-0.003144, -0.2976, -0.002101), (-0.002674, -0.2976, -0.002674), (-0.002101, -0.2976, -0.003144), (-0.001447, -0.2976, -0.003493), (-0.0007377, -0.2976, -0.003709), (1.232e-09, -0.2976, -0.003781), (0.0007377, -0.2976, -0.003709), (0.001447, -0.2976, -0.003493), (0.002101, -0.2976, -0.003144), (0.002674, -0.2976, -0.002674), (0.003144, -0.2976, -0.002101), (0.003493, -0.2976, -0.001447), (0.003709, -0.2976, -0.0007377), (0.003781, -0.2976, 3.651e-09), (0.003709, -0.2976, 0.0007377), (0.003493, -0.2976, 0.001447), (0.003144, -0.2976, 0.002101), (0.002674, -0.2976, 0.002674), (0.002101, -0.2976, 0.003144), (0.001447, -0.2976, 0.003493), (0.0007377, -0.2976, 0.003709), (0.05063, -0.208, 0.07578), (0.03488, -0.208, 0.0842), (0.03488, -0.208, -0.0842), (0.05063, -0.208, -0.07578), (-0.08938, -0.208, 0.01778), (-0.09113, -0.208, 6.121e-09), (0.07578, -0.208, 0.05063), (0.06444, -0.208, 0.06444), (2.985e-08, -0.208, -0.09113), (0.01778, -0.208, -0.08938), (-0.07578, -0.208, 0.05063), (-0.0842, -0.208, 0.03488), (0.08938, -0.208, 0.01778), (0.0842, -0.208, 0.03488), (-0.05063, -0.208, 0.07578), (-0.06444, -0.208, 0.06444), (-0.03488, -0.208, -0.0842), (-0.01778, -0.208, -0.08938), (0.08938, -0.208, -0.01778), (0.09113, -0.208, 8.724e-08), (-0.01778, -0.208, 0.08938), (-0.03488, -0.208, 0.0842), (-0.06444, -0.208, -0.06444), (-0.05063, -0.208, -0.07578), (0.07578, -0.208, -0.05063), (0.0842, -0.208, -0.03488), (-0.0842, -0.208, -0.03488), (-0.07578, -0.208, -0.05063), (0.01778, -0.208, 0.08938), (0.06444, -0.208, -0.06444), (-0.08938, -0.208, -0.01778), (1.507e-10, -0.208, 0.09113), (0.02852, -0.08, 0.1434), (7.98e-11, -0.08, 0.1462), (0.1034, -0.08, -0.1034), (0.1215, -0.08, -0.08121), (-0.1434, -0.08, -0.02852), (-0.135, -0.08, -0.05594), (0.08121, -0.08, 0.1215), (0.05594, -0.08, 0.135), (0.05594, -0.08, -0.135), (0.08121, -0.08, -0.1215), (-0.1434, -0.08, 0.02852), (-0.1462, -0.08, 1.064e-08), (0.1215, -0.08, 0.08121), (0.1034, -0.08, 0.1034), (4.771e-08, -0.08, -0.1462), (0.02852, -0.08, -0.1434), (-0.1215, -0.08, 0.08121), (-0.135, -0.08, 0.05594), (0.1434, -0.08, 0.02852), (0.135, -0.08, 0.05594), (-0.08121, -0.08, 0.1215), (-0.1034, -0.08, 0.1034), (-0.05594, -0.08, -0.135), (-0.02852, -0.08, -0.1434), (0.1434, -0.08, -0.02852), (0.1462, -0.08, 1.407e-07), (-0.02852, -0.08, 0.1434), (-0.05594, -0.08, 0.135), (-0.1034, -0.08, -0.1034), (-0.08121, -0.08, -0.1215), (0.135, -0.08, -0.05594), (-0.1215, -0.08, -0.08121)], [], [(288, 289, 32, 63), (290, 291, 53, 52), (292, 293, 42, 41), (294, 295, 62, 61), (296, 297, 51, 50), (298, 299, 40, 39), (300, 301, 60, 59), (302, 303, 49, 48), (304, 305, 38, 37), (306, 307, 58, 57), (308, 309, 36, 35), (310, 311, 47, 46), (312, 313, 56, 55), (314, 315, 34, 33), (316, 317, 45, 44), (291, 318, 54, 53), (293, 319, 43, 42), (295, 288, 63, 62), (297, 290, 52, 51), (299, 292, 41, 40), (301, 294, 61, 60), (303, 296, 50, 49), (305, 298, 39, 38), (307, 300, 59, 58), (309, 304, 37, 36), (311, 302, 48, 47), (313, 306, 57, 56), (315, 308, 35, 34), (317, 310, 46, 45), (318, 312, 55, 54), (289, 314, 33, 32), (319, 316, 44, 43), (256, 257, 94, 93), (258, 259, 83, 82), (260, 261, 72, 71), (262, 263, 92, 91), (264, 265, 81, 80), (266, 267, 70, 69), (268, 269, 90, 89), (270, 271, 68, 67), (272, 273, 79, 78), (274, 275, 88, 87), (276, 277, 66, 65), (278, 279, 77, 76), (280, 281, 86, 85), (282, 283, 75, 74), (257, 284, 95, 94), (259, 285, 84, 83), (261, 286, 73, 72), (263, 256, 93, 92), (265, 258, 82, 81), (267, 260, 71, 70), (269, 262, 91, 90), (271, 266, 69, 68), (273, 264, 80, 79), (275, 268, 89, 88), (277, 270, 67, 66), (279, 272, 78, 77), (281, 274, 87, 86), (287, 276, 65, 64), (283, 278, 76, 75), (284, 287, 64, 95), (285, 280, 85, 84), (286, 282, 74, 73), (95, 64, 96, 127), (84, 85, 117, 116), (73, 74, 106, 105), (93, 94, 126, 125), (82, 83, 115, 114), (71, 72, 104, 103), (91, 92, 124, 123), (80, 81, 113, 112), (69, 70, 102, 101), (89, 90, 122, 121), (67, 68, 100, 99), (78, 79, 111, 110), (87, 88, 120, 119), (65, 66, 98, 97), (76, 77, 109, 108), (85, 86, 118, 117), (74, 75, 107, 106), (94, 95, 127, 126), (83, 84, 116, 115), (72, 73, 105, 104), (92, 93, 125, 124), (81, 82, 114, 113), (70, 71, 103, 102), (90, 91, 123, 122), (68, 69, 101, 100), (79, 80, 112, 111), (88, 89, 121, 120), (66, 67, 99, 98), (77, 78, 110, 109), (86, 87, 119, 118), (64, 65, 97, 96), (75, 76, 108, 107), (118, 119, 151, 150), (96, 97, 129, 128), (107, 108, 140, 139), (127, 96, 128, 159), (116, 117, 149, 148), (105, 106, 138, 137), (125, 126, 158, 157), (114, 115, 147, 146), (103, 104, 136, 135), (123, 124, 156, 155), (112, 113, 145, 144), (101, 102, 134, 133), (121, 122, 154, 153), (99, 100, 132, 131), (110, 111, 143, 142), (119, 120, 152, 151), (97, 98, 130, 129), (108, 109, 141, 140), (117, 118, 150, 149), (106, 107, 139, 138), (126, 127, 159, 158), (115, 116, 148, 147), (104, 105, 137, 136), (124, 125, 157, 156), (113, 114, 146, 145), (102, 103, 135, 134), (122, 123, 155, 154), (100, 101, 133, 132), (111, 112, 144, 143), (120, 121, 153, 152), (98, 99, 131, 130), (109, 110, 142, 141), (152, 153, 185, 184), (130, 131, 163, 162), (141, 142, 174, 173), (150, 151, 183, 182), (128, 129, 161, 160), (139, 140, 172, 171), (159, 128, 160, 191), (148, 149, 181, 180), (137, 138, 170, 169), (157, 158, 190, 189), (146, 147, 179, 178), (135, 136, 168, 167), (155, 156, 188, 187), (144, 145, 177, 176), (133, 134, 166, 165), (153, 154, 186, 185), (131, 132, 164, 163), (142, 143, 175, 174), (151, 152, 184, 183), (129, 130, 162, 161), (140, 141, 173, 172), (149, 150, 182, 181), (138, 139, 171, 170), (158, 159, 191, 190), (147, 148, 180, 179), (136, 137, 169, 168), (156, 157, 189, 188), (145, 146, 178, 177), (134, 135, 167, 166), (154, 155, 187, 186), (132, 133, 165, 164), (143, 144, 176, 175), (186, 187, 219, 218), (164, 165, 197, 196), (175, 176, 208, 207), (184, 185, 217, 216), (162, 163, 195, 194), (173, 174, 206, 205), (182, 183, 215, 214), (160, 161, 193, 192), (171, 172, 204, 203), (191, 160, 192, 223), (180, 181, 213, 212), (169, 170, 202, 201), (189, 190, 222, 221), (178, 179, 211, 210), (167, 168, 200, 199), (187, 188, 220, 219), (176, 177, 209, 208), (165, 166, 198, 197), (185, 186, 218, 217), (163, 164, 196, 195), (174, 175, 207, 206), (183, 184, 216, 215), (161, 162, 194, 193), (172, 173, 205, 204), (181, 182, 214, 213), (170, 171, 203, 202), (190, 191, 223, 222), (179, 180, 212, 211), (168, 169, 201, 200), (188, 189, 221, 220), (177, 178, 210, 209), (166, 167, 199, 198), (220, 221, 253, 252), (209, 210, 242, 241), (198, 199, 231, 230), (218, 219, 251, 250), (196, 197, 229, 228), (207, 208, 240, 239), (216, 217, 249, 248), (194, 195, 227, 226), (205, 206, 238, 237), (214, 215, 247, 246), (192, 193, 225, 224), (203, 204, 236, 235), (223, 192, 224, 255), (212, 213, 245, 244), (201, 202, 234, 233), (221, 222, 254, 253), (210, 211, 243, 242), (199, 200, 232, 231), (219, 220, 252, 251), (208, 209, 241, 240), (197, 198, 230, 229), (217, 218, 250, 249), (195, 196, 228, 227), (206, 207, 239, 238), (215, 216, 248, 247), (193, 194, 226, 225), (204, 205, 237, 236), (213, 214, 246, 245), (202, 203, 235, 234), (222, 223, 255, 254), (211, 212, 244, 243), (200, 201, 233, 232), (225, 226, 227, 228, 229, 230, 231, 232, 233, 234, 235, 236, 237, 238, 239, 240, 241, 242, 243, 244, 245, 246, 247, 248, 249, 250, 251, 252, 253, 254, 255, 224), (61, 62, 257, 256), (50, 51, 259, 258), (39, 40, 261, 260), (59, 60, 263, 262), (48, 49, 265, 264), (37, 38, 267, 266), (57, 58, 269, 268), (35, 36, 271, 270), (46, 47, 273, 272), (55, 56, 275, 274), (33, 34, 277, 276), (44, 45, 279, 278), (53, 54, 281, 280), (42, 43, 283, 282), (62, 63, 284, 257), (51, 52, 285, 259), (40, 41, 286, 261), (60, 61, 256, 263), (49, 50, 258, 265), (38, 39, 260, 267), (58, 59, 262, 269), (36, 37, 266, 271), (47, 48, 264, 273), (56, 57, 268, 275), (34, 35, 270, 277), (45, 46, 272, 279), (54, 55, 274, 281), (32, 33, 276, 287), (43, 44, 278, 283), (63, 32, 287, 284), (52, 53, 280, 285), (41, 42, 282, 286), (31, 0, 289, 288), (20, 21, 291, 290), (9, 10, 293, 292), (29, 30, 295, 294), (18, 19, 297, 296), (7, 8, 299, 298), (27, 28, 301, 300), (16, 17, 303, 302), (5, 6, 305, 304), (25, 26, 307, 306), (3, 4, 309, 308), (14, 15, 311, 310), (23, 24, 313, 312), (1, 2, 315, 314), (12, 13, 317, 316), (21, 22, 318, 291), (10, 11, 319, 293), (30, 31, 288, 295), (19, 20, 290, 297), (8, 9, 292, 299), (28, 29, 294, 301), (17, 18, 296, 303), (6, 7, 298, 305), (26, 27, 300, 307), (4, 5, 304, 309), (15, 16, 302, 311), (24, 25, 306, 313), (2, 3, 308, 315), (13, 14, 310, 317), (22, 23, 312, 318), (0, 1, 314, 289), (11, 12, 316, 319), (1, 0, 31, 30, 29, 28, 27, 26, 25, 24, 23, 22, 21, 20, 19, 18, 17, 16, 15, 14, 13, 12, 11, 10, 9, 8, 7, 6, 5, 4, 3, 2)])
me_spinner.polygons.foreach_set('use_smooth', [True] * 290)
_k = set([(0, 1), (0, 31), (1, 2), (2, 3), (3, 4), (4, 5), (5, 6), (6, 7), (7, 8), (8, 9), (9, 10), (10, 11), (11, 12), (12, 13), (13, 14), (14, 15), (15, 16), (16, 17), (17, 18), (18, 19), (19, 20), (20, 21), (21, 22), (22, 23), (23, 24), (24, 25), (25, 26), (26, 27), (27, 28), (28, 29), (29, 30), (30, 31)])
me_spinner.attributes.new('sharp_edge', 'BOOLEAN', 'EDGE').data.foreach_set('value', [ (min(e.vertices), max(e.vertices)) in _k for e in me_spinner.edges])
me_spinner.materials.append(mat_body)
me_spinner.use_remesh_preserve_volume = False
me_spinner.use_remesh_preserve_attributes = False
me_spinner.use_mirror_vertex_groups = False
me_spinner.update()
me_wings = bpy.data.meshes.new('wings')
me_wings.from_pydata([(0.5168, -0.5907, 0.5904), (0.5168, -0.9298, 0.5997), (0.5168, -1.595, 0.6264), (0.5168, -1.085, 0.7053), (0.5168, -1.327, 0.7554), (0.5168, -1.558, 0.695), (0.5168, -0.8899, 0.6658), (0.5168, -1.364, 0.6267), (0.5168, -1.059, 0.6088), (0.5168, -1.605, 0.6568), (0.5168, -0.7273, 0.5951), (0.5168, -0.7273, 0.624), (3.917, -0.9298, 0.6533), (3.917, -1.595, 0.6686), (3.917, -1.085, 0.7138), (3.917, -1.327, 0.7426), (3.917, -1.558, 0.7079), (3.917, -0.8899, 0.6974), (3.917, -1.364, 0.6687), (3.917, -1.059, 0.6584), (3.917, -1.605, 0.686), (3.917, -0.7303, 0.6506), (3.917, -0.7303, 0.6697), (6.058, -0.5963, 0.6898), (6.04, -0.894, 0.688), (6.04, -1.384, 0.6971), (6.04, -0.9917, 0.7239), (6.04, -1.162, 0.7409), (6.04, -1.347, 0.7204), (6.04, -0.8541, 0.7169), (6.04, -1.203, 0.6972), (6.04, -0.9661, 0.6911), (6.04, -1.394, 0.7074), (6.04, -0.7358, 0.6867), (6.04, -0.719, 0.6987), (6.123, -0.5804, 0.6836), (6.106, -0.8757, 0.6815), (6.109, -1.366, 0.6891), (6.116, -0.9735, 0.7081), (6.12, -1.143, 0.721), (6.115, -1.329, 0.7062), (6.114, -0.8359, 0.7028), (6.109, -1.185, 0.6888), (6.107, -0.9478, 0.6839), (6.112, -1.376, 0.6967), (6.106, -0.7302, 0.6803), (6.109, -0.6977, 0.6895), (6.17, -0.5536, 0.6641), (6.153, -0.8393, 0.6617), (6.157, -1.329, 0.6676), (6.166, -0.9371, 0.6798), (6.172, -1.107, 0.6888), (6.165, -1.292, 0.6791), (6.163, -0.7995, 0.676), (6.157, -1.148, 0.6671), (6.154, -0.9114, 0.6634), (6.161, -1.34, 0.6728), (6.152, -0.6938, 0.6606), (6.157, -0.6613, 0.6668), (6.214, -0.4897, 0.6052), (6.198, -0.7756, 0.6011), (6.204, -1.231, 0.6025), (6.215, -0.8549, 0.6048), (6.223, -1.013, 0.6067), (6.215, -1.194, 0.6048), (6.211, -0.7358, 0.604), (6.204, -1.084, 0.6024), (6.2, -0.8477, 0.6015), (6.209, -1.241, 0.6036), (6.197, -0.63, 0.6008), (6.202, -0.5976, 0.6021), (6.214, -0.3942, 0.507), (6.222, -0.6777, 0.5033), (6.227, -1.056, 0.5298), (6.228, -0.7386, 0.5047), (6.231, -0.844, 0.5196), (6.224, -1.078, 0.5689), (6.226, -0.638, 0.5042), (6.225, -0.8714, 0.5041), (6.223, -0.7127, 0.5035), (6.224, -1.101, 0.5553), (6.22, -0.5322, 0.503), (6.222, -0.4997, 0.5034), (5.95, -0.7303, 0.6974), (5.936, -0.8559, 0.7158), (5.95, -0.7303, 0.6847), (5.95, -0.5963, 0.6879), (5.936, -1.357, 0.7197), (5.936, -1.405, 0.7063), (5.936, -1.211, 0.6957), (5.936, -0.9707, 0.6895), (5.936, -1.394, 0.6957), (5.936, -0.9963, 0.7234), (5.936, -0.8958, 0.6863), (5.936, -1.17, 0.741), (0.57, -0.7303, 0.624), (0.5668, -0.8899, 0.6658), (0.57, -0.7303, 0.5951), (0.57, -0.5907, 0.5904), (0.5668, -1.558, 0.695), (0.5668, -1.605, 0.6568), (0.5668, -1.364, 0.6267), (0.5668, -1.059, 0.6088), (0.5668, -1.595, 0.6264), (0.5668, -1.085, 0.7053), (0.5668, -0.9298, 0.5997), (0.5668, -1.327, 0.7554), (0.5168, -0.6437, 0.592), (0.57, -0.644, 0.592), (0.5168, -0.6437, 0.6039), (0.57, -0.644, 0.6039), (6.058, -0.628, 0.6902), (6.123, -0.6142, 0.6839), (6.17, -0.5853, 0.6644), (6.214, -0.5214, 0.6052), (6.215, -0.4259, 0.5071), (5.95, -0.6268, 0.6883), (6.058, -0.6244, 0.6927), (6.124, -0.6074, 0.6859), (6.171, -0.5785, 0.6657), (6.215, -0.5146, 0.6055), (6.215, -0.4191, 0.5072), (5.95, -0.6268, 0.691), (0.57, -0.6913, 0.5937), (0.5168, -0.6895, 0.614), (0.57, -0.6913, 0.614), (0.5168, -0.6895, 0.5937), (1.739, -1.022, 0.6955), (1.739, -1.605, 0.6671), (1.739, -1.059, 0.6261), (1.739, -1.085, 0.7083), (1.739, -0.9298, 0.6185), (1.741, -0.7303, 0.64), (1.741, -0.7303, 0.6145), (1.739, -1.558, 0.6995), (1.739, -1.364, 0.6414), (1.739, -1.595, 0.6412), (1.739, -1.327, 0.7509), (2.719, -1.022, 0.7007), (2.719, -1.605, 0.6756), (2.719, -1.059, 0.6407), (2.719, -1.085, 0.7108), (2.719, -0.9298, 0.6341), (2.72, -0.7303, 0.6534), (2.72, -0.7303, 0.6308), (2.719, -1.558, 0.7033), (2.719, -1.364, 0.6537), (2.719, -1.595, 0.6535), (2.719, -1.327, 0.7472), (1.739, -1.022, 0.6455), (1.739, -1.085, 0.6583), (2.719, -1.022, 0.6507), (2.719, -1.085, 0.6608)], [], [(126, 10, 1, 8, 7, 2, 9, 5, 4, 3, 6, 11, 124), (83, 84, 29, 34), (143, 138, 17, 22), (145, 139, 20, 16), (146, 140, 19, 18), (147, 146, 18, 13), (138, 141, 14, 17), (140, 142, 12, 19), (148, 145, 16, 15), (141, 148, 15, 14), (139, 147, 13, 20), (142, 144, 21, 12), (116, 86, 23, 111), (87, 88, 32, 28), (89, 90, 31, 30), (91, 89, 30, 25), (84, 92, 26, 29), (90, 93, 24, 31), (94, 87, 28, 27), (92, 94, 27, 26), (88, 91, 25, 32), (93, 85, 33, 24), (122, 83, 34, 117), (29, 41, 46, 34), (111, 112, 45, 33), (32, 44, 40, 28), (31, 43, 42, 30), (30, 42, 37, 25), (26, 38, 41, 29), (24, 36, 43, 31), (28, 40, 39, 27), (27, 39, 38, 26), (25, 37, 44, 32), (33, 45, 36, 24), (118, 119, 47, 35), (41, 53, 58, 46), (53, 65, 70, 58), (112, 113, 57, 45), (44, 56, 52, 40), (43, 55, 54, 42), (42, 54, 49, 37), (38, 50, 53, 41), (36, 48, 55, 43), (40, 52, 51, 39), (39, 51, 50, 38), (37, 49, 56, 44), (45, 57, 48, 36), (119, 120, 59, 47), (65, 77, 82, 70), (113, 114, 69, 57), (56, 68, 64, 52), (55, 67, 66, 54), (54, 66, 61, 49), (50, 62, 65, 53), (48, 60, 67, 55), (52, 64, 63, 51), (51, 63, 62, 50), (49, 61, 68, 56), (57, 69, 60, 48), (120, 121, 71, 59), (114, 115, 81, 69), (68, 80, 76, 64), (67, 79, 78, 66), (66, 78, 73, 61), (62, 74, 77, 65), (60, 72, 79, 67), (64, 76, 75, 63), (63, 75, 74, 62), (61, 73, 80, 68), (69, 81, 72, 60), (73, 76, 80), (76, 73, 78, 75), (75, 78, 79, 74), (79, 72, 77, 74), (72, 81, 82, 77), (121, 115, 71), (22, 17, 84, 83), (16, 20, 88, 87), (18, 19, 90, 89), (13, 18, 89, 91), (17, 14, 92, 84), (19, 12, 93, 90), (15, 16, 87, 94), (14, 15, 94, 92), (20, 13, 91, 88), (12, 21, 85, 93), (11, 6, 96, 95), (107, 0, 98, 108), (5, 9, 100, 99), (7, 8, 102, 101), (2, 7, 101, 103), (6, 3, 104, 96), (8, 1, 105, 102), (4, 5, 99, 106), (3, 4, 106, 104), (9, 2, 103, 100), (1, 10, 97, 105), (124, 11, 95, 125), (22, 83, 85, 21), (116, 85, 83, 122), (132, 133, 97, 95), (123, 125, 95, 97), (0, 107, 109), (126, 107, 108, 123), (108, 98, 110), (0, 109, 110, 98), (85, 116, 111, 33), (117, 118, 35, 23), (23, 35, 112, 111), (35, 47, 113, 112), (47, 59, 114, 113), (59, 71, 115, 114), (82, 81, 115, 121), (86, 116, 122), (34, 46, 118, 117), (46, 58, 119, 118), (58, 70, 120, 119), (70, 82, 121, 120), (86, 122, 117, 23), (107, 126, 124, 109), (109, 124, 125, 110), (108, 110, 125, 123), (10, 126, 123, 97), (95, 96, 127, 132), (99, 100, 128, 134), (101, 102, 129, 135), (103, 101, 135, 136), (96, 104, 130, 127), (102, 105, 131, 129), (106, 99, 134, 137), (104, 106, 137, 130), (100, 103, 136, 128), (105, 97, 133, 131), (143, 144, 133, 132), (132, 127, 138, 143), (134, 128, 139, 145), (135, 129, 140, 146), (136, 135, 146, 147), (141, 138, 151, 152), (129, 131, 142, 140), (137, 134, 145, 148), (130, 137, 148, 141), (128, 136, 147, 139), (131, 133, 144, 142), (22, 21, 144, 143), (130, 141, 152, 150), (138, 127, 149, 151), (127, 130, 150, 149), (149, 150, 152, 151)])
me_wings.polygons.foreach_set('use_smooth', [True] * 149)
_k = set([(0, 107), (0, 109), (1, 8), (1, 10), (2, 7), (2, 9), (3, 4), (3, 6), (4, 5), (5, 9), (6, 11), (7, 8), (10, 126), (11, 124), (21, 85), (21, 144), (22, 83), (22, 143), (71, 115), (71, 121), (72, 79), (72, 81), (74, 77), (77, 82), (81, 115), (82, 121), (83, 85), (83, 122), (85, 116), (86, 116), (86, 122), (95, 97), (95, 125), (95, 132), (97, 123), (97, 133), (98, 108), (98, 110), (107, 126), (108, 123), (109, 124), (110, 125), (127, 130), (127, 138), (127, 149), (130, 141), (130, 150), (132, 143), (133, 144), (138, 141), (138, 151), (141, 152), (149, 150), (149, 151), (150, 152), (151, 152)])
me_wings.attributes.new('sharp_edge', 'BOOLEAN', 'EDGE').data.foreach_set('value', [ (min(e.vertices), max(e.vertices)) in _k for e in me_wings.edges])
_k = {(1, 10): 1.0, (2, 9): 1.0, (3, 4): 1.0, (4, 5): 1.0, (1, 8): 1.0, (3, 6): 1.0, (2, 7): 1.0, (7, 8): 1.0, (5, 9): 1.0, (0, 107): 1.0, (6, 11): 1.0, (12, 21): 0.89804, (13, 20): 0.89804, (14, 15): 0.89804, (15, 16): 0.89804, (12, 19): 0.89804, (14, 17): 0.89804, (13, 18): 0.89804, (18, 19): 0.89804, (16, 20): 0.89804, (17, 22): 0.89804, (22, 83): 1.0, (21, 85): 1.0, (85, 116): 1.0, (86, 122): 1.0, (22, 143): 1.0, (21, 144): 1.0, (97, 123): 1.0, (83, 85): 1.0, (21, 22): 1.0, (95, 97): 1.0, (11, 124): 1.0, (95, 125): 1.0, (10, 126): 1.0, (98, 108): 1.0, (0, 109): 1.0, (98, 110): 1.0, (83, 122): 1.0, (86, 116): 1.0, (108, 123): 1.0, (109, 124): 1.0, (110, 125): 1.0, (107, 126): 1.0, (95, 132): 1.0, (97, 133): 1.0, (127, 130): 1.0, (127, 138): 1.0, (130, 141): 1.0, (132, 143): 1.0, (133, 144): 1.0, (138, 141): 1.0, (149, 150): 1.0, (149, 151): 1.0, (150, 152): 1.0, (151, 152): 1.0, (141, 152): 1.0, (138, 151): 1.0, (130, 150): 1.0, (127, 149): 1.0}
me_wings.attributes.new('crease_edge', 'FLOAT', 'EDGE').data.foreach_set('value', [_k.get((min(e.vertices), max(e.vertices)), 0.0) for e in me_wings.edges])
me_wings.materials.append(mat_body)
me_wings.use_remesh_preserve_volume = False
me_wings.use_remesh_preserve_attributes = False
me_wings.use_mirror_vertex_groups = False
me_wings.update()
me_fuselage = bpy.data.meshes.new('fuselage')
me_fuselage.from_pydata([(3.327e-19, -0.1829, 0.3534), (0.1775, 2.399e-07, -0.2252), (3.038e-08, 2.384e-07, -0.2483), (0.0, -2.384e-07, 0.2384), (4.984e-08, -0.3, -0.2879), (0.2743, -0.2557, -0.2711), (0.4289, -0.2479, -0.05751), (0.3115, -0.18, 0.2681), (0.3408, 1.29e-09, -0.09792), (0.1956, -2.424e-07, 0.1873), (0.06963, 0.7, -0.2086), (1.49e-08, 0.7, -0.22), (0.0, 0.7, 0.0553), (0.1619, 0.7, -0.1276), (0.1018, 0.7, 0.0324), (0.0, -1.038, 0.7028), (6.04e-08, -0.6548, -0.3637), (0.3801, -0.5668, -0.3198), (0.517, -0.5274, -0.03661), (0.3269, -0.2843, 0.3712), (0.0, -1.371, 0.7554), (6.623e-08, -1.248, -0.4266), (0.3957, -1.248, -0.3435), (0.5455, -1.276, -0.1477), (0.5456, -0.9348, 0.396), (0.2059, -1.038, 0.68), (5.707e-08, -1.876, -0.4012), (0.3507, -1.875, -0.333), (0.4925, -1.838, -0.1356), (0.4314, -1.725, 0.5784), (0.0, -2.257, 0.4214), (4.206e-08, -2.472, -0.2758), (0.2845, -2.469, -0.2526), (0.3719, -2.428, -0.05835), (0.2884, -2.257, 0.3411), (-1.022e-18, -2.601, 0.3811), (2.59e-08, -2.719, -0.1923), (0.2163, -2.719, -0.14), (0.2924, -2.708, -0.02977), (0.2208, -2.6, 0.3024), (0.0, -2.93, 0.2856), (1.274e-08, -2.93, -0.06491), (0.09454, -2.93, -0.03625), (0.2227, -2.93, 0.05242), (0.1332, -2.93, 0.236), (0.422, -1.605, 0.7016), (0.19, -2.257, 0.4046), (0.1099, -2.6, 0.3608), (0.06754, -2.93, 0.2757), (0.06708, 2.27, -0.2982), (1.118e-08, 2.27, -0.3092), (1.329e-18, 2.138, -0.1466), (0.1021, 2.27, -0.2554), (0.04626, 2.228, -0.1656), (0.5166, -0.5959, 0.592), (0.5166, -0.9298, 0.5997), (0.5166, -1.595, 0.6264), (0.5166, -1.085, 0.7053), (0.5166, -1.346, 0.7417), (0.5166, -1.558, 0.695), (0.4565, -1.36, 0.747), (0.4615, -1.563, 0.6976), (0.4157, -1.038, 0.6971), (0.5012, -1.635, 0.5699), (0.533, -1.016, 0.4978), (0.3921, -0.5643, 0.5644), (-1.52e-18, -0.3067, 0.4342), (0.5166, -0.8837, 0.6639), (0.0, -0.8319, 0.6565), (0.4157, -0.8319, 0.6515), (0.2837, -7.256e-09, 0.111), (0.395, -0.2479, 0.1394), (0.1506, 0.7, -0.03795), (0.4697, -0.4487, 0.2318), (0.5549, -0.9894, 0.3037), (0.3691, -2.433, 0.06657), (0.2922, -2.673, 0.08536), (0.177, -2.93, 0.1157), (0.1068, 2.27, -0.208), (0.422, -2.079, 0.2981), (1.787e-11, -2.2, 0.4571), (0.4233, -2.257, -0.07719), (0.3521, -2.257, -0.3082), (0.2504, -2.172, 0.4296), (0.4557, -2.257, 0.06066), (0.4601, -1.932, 0.3032), (0.5088, -1.96, 0.003279), (0.3363, -2.029, -0.3169), (5.299e-08, -2.031, -0.3756), (0.5178, -1.944, 0.1497), (0.2059, -1.038, 0.7), (0.4221, -1.726, 0.5715), (0.4129, -1.609, 0.6931), (0.402, -2.082, 0.2979), (2.361e-11, -2.19, 0.4426), (0.2406, -2.16, 0.4126), (0.4397, -1.934, 0.3018), (0.5166, -1.364, 0.6267), (0.5177, -1.532, 0.5581), (0.5338, -1.407, -0.1633), (0.391, -1.37, -0.3435), (6.533e-08, -1.37, -0.426), (0.441, -1.808, 0.4622), (0.5065, -1.744, 0.3912), (0.4277, -1.81, 0.4577), (0.3291, -4.193e-09, 0.01553), (0.4119, -0.2479, 0.04092), (0.1646, 0.7, -0.08446), (0.4933, -0.4877, 0.09758), (0.5619, -1.152, 0.0676), (0.1081, 2.27, -0.2313), (0.5255, -1.631, -0.1395), (0.3713, -1.628, -0.3433), (6.18e-08, -1.629, -0.4208), (0.5166, -1.059, 0.6088), (0.5291, -1.221, 0.5167), (0.4266, -1.649, 0.6633), (0.5166, -1.605, 0.6568), (0.4687, -1.604, 0.6622), (0.4173, -1.655, 0.6556), (0.4915, -1.555, 0.6984), (0.5034, -0.9822, 0.551), (0.4786, -0.6023, 0.588), (0.4847, -1.353, 0.7434), (0.47, -1.048, 0.6997), (0.507, -1.602, 0.6072), (0.4635, -0.8837, 0.6639), (0.5126, -1.448, 0.5882), (0.5087, -1.14, 0.5627), (0.4931, -1.6, 0.66), (0.4256, -1.374, 0.751), (0.3154, -1.038, 0.6985), (0.4681, -1.68, 0.5741), (0.4427, -1.577, 0.6952), (0.5369, -0.9689, 0.4629), (0.3383, -0.4256, 0.4806), (0.3154, -0.8319, 0.6552), (-8.905e-19, -2.583, 0.3844), (0.2715, -2.619, 0.21), (0.1693, -2.93, 0.1751), (0.4655, -2.115, -0.0442), (0.504, -1.934, 0.2633), (0.4922, -1.776, 0.4267), (0.4511, -1.621, 0.6622), (0.4487, -1.869, 0.3814), (0.5122, -1.855, 0.251), (0.4327, -1.868, 0.3784), (0.4986, -1.849, 0.3465), (0.5487, -0.8696, -0.05191), (0.3908, -0.8916, -0.333), (6.459e-08, -0.8916, -0.4022), (0.5166, -0.6991, 0.5933), (0.3877, -0.4328, 0.3876), (0.4024, -0.5739, 0.5608), (0.502, -0.5885, 0.2767), (0.5461, -0.782, 0.1021), (0.4868, -0.609, 0.5866), (0.3561, -0.4667, 0.491), (0.5255, -1.276, -0.1477), (0.5256, -0.9348, 0.396), (0.4725, -1.838, -0.1356), (0.4812, -1.635, 0.5699), (0.513, -1.016, 0.4978), (0.5349, -0.9894, 0.3037), (0.4888, -1.96, 0.003279), (0.4978, -1.944, 0.1497), (0.4977, -1.532, 0.5581), (0.5138, -1.407, -0.1633), (0.4865, -1.744, 0.3912), (0.5419, -1.152, 0.0676), (0.5055, -1.631, -0.1395), (0.5091, -1.221, 0.5167), (0.5169, -0.9689, 0.4629), (0.4922, -1.855, 0.251), (0.05749, 2.631, -0.2996), (7.451e-09, 2.629, -0.3089), (0.0, 2.514, 0.8184), (0.06753, 2.64, -0.2633), (0.06753, 2.658, -0.1943), (0.06753, 2.651, -0.2226), (0.06753, 2.645, -0.2432), (0.05255, 2.677, 0.8184), (0.07, 2.912, 0.8184), (0.07879, 2.288, -0.0604), (0.06753, 2.684, -0.08764), (1.856e-10, 2.188, -0.0282), (0.0744, 2.759, 0.8184), (0.0884, 2.459, -0.2153), (0.09005, 2.457, -0.2363), (0.05813, 2.43, -0.1781), (0.06123, 2.45, -0.2989), (9.313e-09, 2.449, -0.3091), (0.08607, 2.454, -0.2594), (0.0744, 2.487, -0.07402), (0.0, 2.526, 0.8484), (0.05255, 2.689, 0.8484), (0.07, 2.9, 0.8484), (0.0744, 2.77, 0.8484), (2.203e-18, -0.482, 0.529), (0.3792, -1.414, 0.7522), (4.022e-18, -0.6336, 0.5913), (0.5166, -0.6118, 0.5963), (0.3849, -0.5843, 0.5837), (0.4738, -0.6166, 0.5936), (0.3153, -0.5163, 0.5405), (0.4595, -1.993, 0.2799), (0.4911, -2.036, -0.01785), (0.3294, -2.105, -0.3111), (5.039e-08, -2.107, -0.364), (0.5077, -1.99, 0.1324), (0.4394, -1.997, 0.2792), (0.4836, -2.001, 0.2477), (0.5166, -0.9842, 0.6846), (0.4157, -0.9348, 0.6743), (0.4667, -0.966, 0.6818), (0.0, -1.038, 0.6828), (0.4157, -1.038, 0.6771), (0.0, -0.8319, 0.6365), (0.4157, -0.8319, 0.6315), (0.3154, -1.038, 0.6785), (0.3154, -0.8319, 0.6352), (0.4157, -0.9348, 0.6543), (0.5495, -1.053, -0.09503), (0.393, -1.052, -0.3377), (6.533e-08, -1.052, -0.4132), (0.5166, -0.8029, 0.5962), (0.4884, -0.6322, 0.3909), (0.4724, -0.7424, 0.5148), (0.5389, -0.7689, 0.2889), (0.5614, -0.9485, 0.08657), (0.4781, -0.7659, 0.558), (0.4689, -0.6927, 0.4784), (0.0, -1.371, 0.7354), (0.3764, -1.416, 0.7363), (0.2519, -1.371, 0.7562), (0.09499, -1.038, 0.7015), (0.09499, -1.038, 0.6815), (0.2519, -1.371, 0.7362), (0.5166, -1.445, 0.7231), (0.46, -1.448, 0.7298), (0.4889, -1.445, 0.7262), (0.4334, -1.463, 0.7319), (0.4024, -1.513, 0.7247), (0.3976, -1.516, 0.712), (0.0, -1.204, 0.7335), (0.5166, -1.204, 0.731), (0.435, -1.192, 0.7301), (0.3015, -1.213, 0.7328), (0.4777, -1.194, 0.7305), (0.3691, -1.197, 0.7307), (0.1802, -1.204, 0.733), (0.0, 2.615, -0.1943), (0.0, 2.869, 0.8184), (0.0, 2.641, -0.08764), (0.05046, 2.663, -0.08764), (0.05046, 2.636, -0.1943), (0.05169, 2.89, 0.8184), (0.2891, 1.229e-07, -0.179), (0.3516, -0.2518, -0.1643), (0.1354, 0.7, -0.1735), (0.4663, -0.5471, -0.1817), (0.4884, -1.262, -0.2492), (0.4494, -1.857, -0.2378), (0.3457, -2.438, -0.1403), (0.2718, -2.708, -0.09057), (0.1876, -2.93, -0.03829), (0.09104, 2.27, -0.278), (0.3971, -2.257, -0.174), (0.4599, -1.991, -0.1712), (0.4801, -1.388, -0.257), (0.467, -1.63, -0.2449), (0.4875, -0.8806, -0.196), (0.06532, 2.636, -0.2822), (0.08008, 2.452, -0.2803), (0.4379, -2.069, -0.1652), (0.489, -1.052, -0.2199), (0.1754, -2.93, 0.09591), (0.211, -2.93, 0.04923), (0.179, -2.93, -0.02605), (0.1083, -2.93, -0.02555), (0.1777, -2.692, 0.0302), (0.2102, -2.692, -0.01505), (0.1724, -2.692, -0.0911), (0.1093, -2.692, -0.0928), (0.158, -2.93, 0.02325), (0.1598, -2.692, -0.03869), (-7.239e-19, 1.496, -0.06228), (0.06823, 1.569, -0.2644), (1.285e-08, 1.569, -0.2756), (0.129, 1.569, -0.2045), (0.07126, 1.546, -0.08306), (0.1265, 1.569, -0.1381), (0.1335, 1.569, -0.1718), (0.111, 1.569, -0.2375), (0.3874, -2.257, -0.1741), (0.3182, -2.257, -0.2876), (4.47e-08, -2.257, -0.3195), (0.3619, -2.393, -0.05291), (0.2628, -2.439, -0.2431), (2.941e-09, -2.469, -0.2614), (0.3281, -2.413, -0.1195), (0.4086, -2.257, -0.07496), (0.3829, -2.257, -0.1684), (0.3386, -2.257, -0.2978), (4.47e-08, -2.257, -0.287), (0.2809, -2.257, -0.2462), (0.3883, -2.257, -0.03724), (0.3442, -2.257, -0.1659), (0.3232, -2.187, -0.3026), (0.4827, -2.089, 0.1103), (0.4099, -2.149, -0.1688), (0.2604, -2.435, 0.3271), (0.1165, -2.582, 0.3645), (0.429, -2.098, 0.2796), (0.3365, -2.136, 0.3754), (0.3226, -2.13, 0.3651), (3.635e-11, -2.221, 0.443), (0.228, -2.204, 0.4193), (0.3253, -2.18, 0.3634), (0.3282, -2.434, 0.2297), (0.381, -2.257, 0.2503), (0.03957, -2.457, -0.2807), (0.08164, -2.719, -0.1796), (0.04223, -2.93, -0.0598), (0.03957, -2.257, -0.3424), (0.03957, -2.452, -0.265), (0.03957, -2.257, -0.3299), (-1.961e-18, -2.187, -0.3423), (3.584e-08, -2.544, -0.2379), (0.2252, -2.544, -0.1971), (0.3113, -2.527, -0.01635), (0.276, -2.544, -0.145), (0.08802, -2.556, 0.2811), (0.0, -2.556, 0.2829), (0.1076, -2.595, 0.3525), (-1.022e-18, -2.601, 0.3714), (0.08802, -2.5, 0.2811), (0.0, -2.5, 0.2822), (0.1076, -2.5, 0.3525), (-1.022e-18, -2.5, 0.381), (0.1509, -2.189, 0.4471), (0.04559, -2.93, 0.2825), (0.09508, -2.6, 0.3684), (0.1128, -2.257, 0.4177), (0.145, -2.178, 0.431), (0.09615, -2.582, 0.3718), (0.1375, -2.216, 0.4352), (0.05667, -2.556, 0.281), (0.09313, -2.596, 0.3599), (0.05475, -2.5, 0.2844), (0.08867, -2.5, 0.3672), (0.06172, -2.199, 0.4562), (0.03076, -2.93, 0.2852), (0.05939, -2.188, 0.4411), (0.07206, -2.581, 0.38), (0.05642, -2.222, 0.443), (0.03558, -2.556, 0.2808), (0.07149, -2.598, 0.3681), (0.03558, -2.5, 0.2805), (0.06634, -2.5, 0.3744), (0.07275, -2.6, 0.377), (0.04492, -2.257, 0.4216), (0.2395, -2.257, 0.3798), (0.1226, -2.6, 0.3542), (0.07512, -2.93, 0.2713), (0.1339, -2.581, 0.3554), (0.296, -2.157, 0.4069), (0.2845, -2.148, 0.3926), (0.2783, -2.195, 0.3958)], [], [(9, 14, 12, 3), (71, 70, 9, 7), (258, 257, 8, 6), (4, 2, 1, 5), (2, 11, 10, 1), (257, 259, 13, 8), (70, 72, 14, 9), (290, 53, 51, 286), (106, 108, 18, 6), (258, 260, 17, 5), (5, 17, 16, 4), (240, 120, 59, 238), (275, 261, 22, 223), (223, 22, 21, 224), (248, 123, 58, 245), (270, 262, 27, 112), (112, 27, 26, 113), (128, 121, 55, 114), (274, 206, 140, 310), (267, 81, 33, 263), (324, 82, 32, 321), (340, 83, 95, 344), (362, 46, 312, 365), (263, 33, 38, 264), (321, 32, 37, 322), (363, 47, 48, 364), (138, 39, 44, 139), (264, 38, 43, 265), (322, 37, 42, 323), (365, 312, 47, 363), (287, 288, 50, 49), (293, 287, 49, 266), (292, 289, 52, 110), (147, 144, 85, 141), (129, 125, 56, 117), (156, 122, 54, 151), (214, 124, 57, 212), (249, 130, 60, 246), (157, 135, 65, 153), (143, 132, 63, 118), (126, 214, 212, 67), (228, 226, 24, 74), (66, 19, 7, 0), (69, 213, 214, 126), (54, 201, 67, 212, 57, 245, 58, 238, 59, 117, 56, 97, 114, 55, 225, 151), (7, 9, 3, 0), (203, 126, 67, 201), (204, 136, 69, 202), (106, 105, 70, 71), (105, 107, 72, 70), (7, 19, 73, 71), (81, 84, 75, 33), (33, 75, 76, 38), (38, 76, 77, 43), (290, 291, 78, 53), (229, 228, 74, 109), (31, 299, 325, 321), (310, 140, 81, 294), (140, 309, 84, 81), (262, 28, 86, 268), (26, 27, 87, 88), (205, 85, 96, 210), (314, 79, 93, 315), (361, 30, 137, 354), (250, 247, 90, 235), (102, 29, 91, 104), (116, 45, 92, 119), (125, 127, 97, 56), (261, 269, 100, 22), (22, 100, 101, 21), (132, 29, 102, 142), (144, 102, 104, 146), (71, 73, 108, 106), (291, 292, 110, 78), (6, 8, 105, 106), (8, 13, 107, 105), (222, 229, 109, 23), (269, 270, 112, 100), (100, 112, 113, 101), (127, 128, 114, 97), (120, 129, 117, 59), (133, 143, 118, 61), (29, 116, 119, 91), (239, 61, 120, 240), (246, 60, 123, 248), (115, 64, 121, 128), (118, 63, 125, 129), (153, 65, 122, 156), (213, 62, 124, 214), (202, 69, 126, 203), (63, 98, 127, 125), (98, 115, 128, 127), (61, 118, 129, 120), (206, 209, 309, 140), (355, 316, 30, 361), (76, 138, 139, 77), (145, 147, 141, 89), (239, 60, 130, 241), (152, 19, 135, 157), (116, 29, 132, 143), (207, 274, 310, 308), (63, 132, 142, 103), (45, 116, 143, 133), (142, 102, 144, 147), (85, 144, 146, 96), (103, 142, 147, 145), (260, 271, 149, 17), (17, 149, 150, 16), (230, 156, 151, 225), (231, 157, 153, 227), (73, 19, 152, 154), (108, 73, 154, 155), (18, 108, 155, 148), (227, 153, 156, 230), (226, 152, 157, 231), (86, 28, 160, 164), (111, 99, 167, 170), (63, 103, 168, 161), (74, 24, 159, 163), (145, 89, 165, 173), (64, 115, 171, 162), (99, 23, 158, 167), (28, 111, 170, 160), (98, 63, 161, 166), (103, 145, 173, 168), (23, 109, 169, 158), (89, 86, 164, 165), (115, 98, 166, 171), (134, 64, 162, 172), (24, 134, 172, 159), (109, 74, 163, 169), (187, 188, 180, 179), (189, 187, 179, 178), (193, 184, 182, 186), (190, 191, 175, 174), (273, 190, 174, 272), (188, 192, 177, 180), (185, 183, 181, 176), (189, 178, 184, 193), (51, 53, 183, 185), (78, 110, 188, 187), (53, 78, 187, 189), (183, 193, 186, 181), (49, 50, 191, 190), (266, 49, 190, 273), (110, 52, 192, 188), (53, 189, 193, 183), (186, 182, 196, 197), (176, 181, 195, 194), (181, 186, 197, 195), (247, 249, 131, 90), (200, 68, 136, 204), (19, 66, 198, 135), (122, 203, 201, 54), (135, 204, 202, 65), (65, 202, 203, 122), (198, 200, 204, 135), (141, 85, 205, 211), (268, 86, 206, 274), (88, 87, 207, 208), (86, 89, 209, 206), (79, 205, 210, 93), (89, 141, 211, 209), (136, 68, 217, 220), (131, 62, 216, 219), (69, 136, 220, 218), (62, 213, 221, 216), (90, 131, 219, 25), (213, 69, 218, 221), (271, 275, 223, 149), (149, 223, 224, 150), (154, 152, 226, 228), (155, 154, 228, 229), (148, 155, 229, 222), (121, 230, 225, 55), (134, 231, 227, 64), (64, 227, 230, 121), (24, 226, 231, 134), (235, 90, 25, 236), (242, 45, 133, 241), (234, 20, 232, 237), (242, 199, 233, 243), (244, 250, 235, 15), (15, 235, 236, 215), (199, 234, 237, 233), (123, 240, 238, 58), (60, 239, 240, 123), (61, 239, 241, 133), (199, 242, 241, 130), (45, 242, 243, 92), (124, 248, 245, 57), (131, 249, 246, 62), (234, 199, 247, 250), (62, 246, 248, 124), (199, 130, 249, 247), (20, 234, 250, 244), (254, 255, 251, 253), (256, 254, 253, 252), (184, 178, 255, 254), (182, 184, 254, 256), (5, 1, 257, 258), (1, 10, 259, 257), (6, 18, 260, 258), (222, 23, 261, 275), (111, 28, 262, 270), (82, 267, 263, 32), (32, 263, 264, 37), (37, 264, 265, 42), (289, 293, 266, 52), (308, 310, 294, 295), (27, 262, 268, 87), (23, 99, 269, 261), (99, 111, 270, 269), (18, 148, 271, 260), (192, 273, 272, 177), (52, 266, 273, 192), (87, 268, 274, 207), (148, 222, 275, 271), (41, 323, 42, 279, 284, 276, 77, 139, 44, 364, 48, 341, 352, 40), (265, 43, 277, 278), (265, 278, 279, 42), (43, 77, 276, 277), (277, 276, 280, 281), (279, 278, 282, 283), (284, 279, 283, 285), (278, 277, 281, 282), (276, 284, 285, 280), (281, 280, 285, 283, 282), (14, 290, 286, 12), (10, 11, 288, 287), (259, 10, 287, 293), (107, 13, 289, 292), (14, 72, 291, 290), (72, 107, 292, 291), (13, 259, 293, 289), (301, 302, 300, 297), (325, 326, 324, 321), (302, 303, 298, 300), (81, 267, 302, 301), (267, 82, 303, 302), (296, 295, 305, 304), (294, 81, 306, 307), (294, 307, 305, 295), (319, 75, 84, 320), (79, 313, 211, 205), (309, 209, 211, 313), (351, 80, 316, 355), (368, 318, 314, 366), (366, 314, 315, 367), (362, 34, 318, 368), (311, 319, 320, 34), (39, 138, 319, 311), (75, 319, 138, 76), (309, 313, 320, 84), (314, 318, 313, 79), (318, 34, 320, 313), (31, 321, 322, 36), (36, 322, 323, 41), (303, 326, 325, 298), (82, 324, 326, 303), (308, 327, 208, 207), (308, 295, 296, 327), (305, 307, 331, 329), (307, 306, 330, 331), (304, 305, 329, 328), (47, 334, 48), (341, 48, 332, 347), (354, 137, 35, 360), (334, 332, 48), (342, 348, 334, 47), (357, 335, 339, 359), (347, 332, 336, 349), (332, 334, 338, 336), (359, 339, 337, 358), (351, 340, 344, 353), (46, 343, 345, 312), (317, 346, 343, 46), (83, 340, 346, 317), (352, 341, 347, 356), (312, 345, 342, 47), (360, 357, 348, 342), (334, 348, 350, 338), (356, 347, 349, 358), (338, 350, 349, 336), (343, 361, 354, 345), (346, 355, 361, 343), (340, 351, 355, 346), (345, 354, 360, 342), (348, 357, 359, 350), (350, 359, 358, 349), (80, 351, 353, 94), (40, 352, 356, 333), (35, 335, 357, 360), (333, 356, 358, 337), (34, 362, 365, 311), (39, 363, 364, 44), (311, 365, 363, 39), (317, 368, 366, 83), (83, 366, 367, 95), (46, 362, 368, 317)])
me_fuselage.polygons.foreach_set('use_smooth', [True] * 300)
me_fuselage.polygons.foreach_set('material_index', [0, 0, 0, 0, 0, 0, 0, 0, 0, 0, 0, 0, 0, 0, 0, 0, 0, 0, 0, 0, 0, 0, 0, 0, 0, 0, 0, 0, 0, 0, 0, 0, 0, 0, 0, 0, 0, 0, 0, 0, 0, 0, 0, 0, 0, 0, 0, 0, 0, 0, 0, 0, 0, 0, 0, 0, 0, 0, 0, 0, 0, 0, 0, 0, 0, 0, 0, 0, 0, 0, 0, 0, 0, 0, 0, 0, 0, 0, 0, 0, 0, 0, 0, 0, 0, 0, 0, 0, 0, 0, 0, 0, 0, 0, 0, 0, 0, 0, 0, 0, 0, 0, 0, 0, 0, 0, 0, 0, 0, 0, 0, 0, 0, 0, 0, 0, 0, 0, 0, 0, 0, 0, 0, 0, 0, 0, 0, 0, 0, 0, 0, 0, 0, 0, 0, 0, 0, 0, 0, 0, 0, 0, 0, 0, 0, 0, 0, 0, 0, 0, 0, 0, 0, 0, 0, 0, 0, 0, 0, 0, 0, 0, 0, 0, 0, 0, 0, 0, 0, 0, 0, 0, 0, 0, 0, 0, 0, 0, 0, 0, 0, 0, 0, 0, 0, 0, 0, 0, 0, 0, 0, 0, 0, 0, 0, 0, 0, 0, 0, 0, 0, 0, 0, 0, 0, 0, 0, 0, 0, 0, 0, 0, 0, 0, 0, 0, 0, 0, 0, 0, 0, 0, 0, 0, 0, 0, 0, 1, 0, 0, 0, 0, 0, 0, 0, 0, 0, 0, 0, 0, 0, 0, 0, 0, 0, 0, 0, 0, 0, 0, 0, 0, 0, 0, 0, 0, 0, 0, 0, 0, 0, 0, 0, 0, 0, 0, 0, 0, 0, 0, 0, 0, 0, 1, 0, 0, 0, 0, 0, 0, 0, 0, 0, 1, 0, 0, 0, 0, 0, 1, 0, 0, 0, 0, 0, 0, 0, 0, 0, 0])
_k = set([(15, 235), (20, 234), (23, 99), (23, 109), (24, 74), (24, 134), (25, 219), (25, 236), (28, 86), (28, 111), (29, 102), (29, 116), (30, 361), (31, 321), (34, 320), (34, 362), (37, 42), (40, 352), (41, 323), (42, 265), (42, 323), (43, 77), (43, 265), (44, 139), (44, 364), (45, 116), (45, 242), (46, 343), (46, 362), (47, 334), (48, 341), (48, 364), (51, 53), (53, 189), (54, 151), (54, 201), (55, 114), (55, 225), (56, 97), (56, 117), (57, 212), (57, 245), (58, 238), (58, 245), (59, 117), (59, 238), (62, 131), (62, 213), (63, 98), (63, 103), (64, 115), (64, 134), (67, 201), (67, 212), (68, 136), (69, 136), (69, 213), (74, 109), (76, 77), (77, 139), (79, 205), (79, 314), (80, 351), (81, 84), (81, 267), (81, 294), (81, 301), (81, 306), (82, 267), (82, 324), (83, 340), (83, 366), (84, 320), (85, 144), (85, 205), (86, 89), (89, 145), (90, 131), (90, 235), (91, 104), (91, 119), (92, 119), (92, 243), (93, 210), (93, 315), (94, 353), (95, 344), (95, 367), (96, 146), (96, 210), (97, 114), (98, 115), (99, 111), (102, 144), (103, 145), (104, 146), (151, 225), (158, 167), (158, 169), (159, 163), (159, 172), (160, 164), (160, 170), (161, 166), (161, 168), (162, 171), (162, 172), (163, 169), (164, 165), (165, 173), (166, 171), (167, 170), (168, 173), (174, 175), (174, 272), (177, 180), (177, 272), (178, 179), (178, 184), (178, 189), (178, 255), (179, 180), (182, 184), (199, 234), (199, 242), (215, 236), (216, 219), (216, 221), (217, 220), (218, 220), (218, 221), (232, 237), (233, 237), (233, 243), (251, 255), (276, 277), (276, 280), (276, 284), (277, 278), (278, 279), (279, 283), (279, 284), (280, 281), (280, 285), (281, 282), (282, 283), (283, 285), (294, 295), (295, 296), (297, 300), (297, 301), (298, 300), (298, 325), (299, 325), (301, 302), (302, 303), (303, 326), (304, 305), (305, 307), (306, 307), (306, 330), (314, 366), (315, 367), (321, 324), (324, 326), (325, 326), (328, 329), (329, 331), (330, 331), (334, 338), (336, 338), (336, 349), (337, 358), (338, 350), (339, 359), (340, 351), (341, 352), (343, 361), (344, 353), (349, 358), (350, 359)])
me_fuselage.attributes.new('sharp_edge', 'BOOLEAN', 'EDGE').data.foreach_set('value', [ (min(e.vertices), max(e.vertices)) in _k for e in me_fuselage.edges])
_k = {(23, 109): 1.0, (54, 201): 1.0, (29, 116): 1.0, (31, 321): 1.0, (29, 102): 1.0, (28, 86): 1.0, (41, 323): 1.0, (42, 265): 1.0, (43, 77): 1.0, (44, 364): 1.0, (80, 351): 1.0, (37, 42): 1.0, (40, 352): 1.0, (69, 213): 1.0, (47, 342): 1.0, (51, 53): 1.0, (55, 225): 1.0, (56, 117): 1.0, (57, 245): 1.0, (58, 238): 1.0, (20, 234): 1.0, (15, 235): 1.0, (24, 134): 1.0, (23, 99): 1.0, (55, 114): 1.0, (64, 115): 1.0, (57, 212): 1.0, (62, 213): 1.0, (69, 136): 1.0, (24, 74): 1.0, (44, 139): 1.0, (53, 78): 0.49804, (75, 76): 0.49804, (76, 77): 1.0, (63, 103): 1.0, (82, 267): 1.0, (79, 314): 1.0, (81, 84): 1.0, (79, 205): 1.0, (86, 89): 1.0, (91, 119): 1.0, (91, 104): 1.0, (90, 131): 1.0, (93, 315): 1.0, (93, 210): 1.0, (56, 97): 1.0, (63, 98): 1.0, (28, 111): 1.0, (85, 144): 1.0, (89, 145): 1.0, (96, 146): 1.0, (74, 109): 1.0, (99, 111): 1.0, (97, 114): 1.0, (98, 115): 1.0, (45, 116): 1.0, (59, 117): 1.0, (92, 119): 1.0, (62, 131): 1.0, (64, 134): 1.0, (68, 136): 1.0, (77, 139): 1.0, (67, 212): 1.0, (102, 144): 1.0, (103, 145): 1.0, (104, 146): 1.0, (54, 151): 1.0, (158, 169): 1.0, (160, 164): 1.0, (159, 172): 1.0, (158, 167): 1.0, (162, 171): 1.0, (159, 163): 1.0, (161, 168): 1.0, (164, 165): 1.0, (161, 166): 1.0, (160, 170): 1.0, (165, 173): 1.0, (163, 169): 1.0, (167, 170): 1.0, (166, 171): 1.0, (162, 172): 1.0, (168, 173): 1.0, (177, 180): 1.0, (174, 272): 1.0, (174, 175): 1.0, (181, 186): 1.0, (178, 179): 1.0, (179, 180): 1.0, (53, 189): 1.0, (176, 181): 1.0, (182, 184): 1.0, (178, 184): 1.0, (182, 186): 1.0, (178, 189): 1.0, (195, 197): 1.0, (194, 195): 1.0, (196, 197): 1.0, (182, 196): 1.0, (25, 219): 1.0, (67, 201): 1.0, (85, 205): 1.0, (96, 210): 1.0, (218, 221): 1.0, (215, 236): 1.0, (216, 221): 1.0, (218, 220): 1.0, (216, 219): 1.0, (217, 220): 1.0, (151, 225): 1.0, (45, 242): 1.0, (232, 237): 0.88627, (233, 243): 1.0, (199, 234): 1.0, (90, 235): 1.0, (25, 236): 1.0, (233, 237): 0.88627, (59, 238): 1.0, (199, 242): 1.0, (92, 243): 1.0, (58, 245): 1.0, (251, 255): 1.0, (182, 256): 1.0, (178, 255): 1.0, (252, 256): 1.0, (43, 265): 1.0, (81, 267): 1.0, (177, 272): 1.0, (42, 279): 1.0, (77, 276): 1.0, (277, 278): 1.0, (276, 284): 1.0, (278, 279): 1.0, (276, 277): 1.0, (281, 282): 1.0, (280, 285): 1.0, (282, 283): 1.0, (280, 281): 1.0, (276, 280): 1.0, (279, 283): 1.0, (279, 284): 1.0, (283, 285): 1.0, (294, 295): 1.0, (295, 296): 1.0, (81, 294): 1.0, (298, 300): 1.0, (299, 325): 1.0, (297, 300): 1.0, (81, 301): 1.0, (297, 301): 1.0, (301, 302): 1.0, (303, 326): 1.0, (302, 303): 1.0, (304, 305): 1.0, (306, 307): 1.0, (81, 306): 1.0, (305, 307): 1.0, (83, 366): 1.0, (95, 367): 1.0, (42, 323): 1.0, (82, 324): 1.0, (298, 325): 1.0, (321, 324): 1.0, (325, 326): 1.0, (324, 326): 1.0, (328, 329): 1.0, (330, 331): 1.0, (329, 331): 1.0, (306, 330): 1.0, (47, 48): 1.0, (94, 353): 1.0, (48, 332): 1.0, (47, 334): 1.0, (335, 357): 1.0, (336, 338): 1.0, (337, 358): 1.0, (339, 359): 1.0, (334, 338): 1.0, (332, 336): 1.0, (83, 340): 1.0, (48, 341): 1.0, (35, 360): 1.0, (95, 344): 1.0, (334, 348): 1.0, (336, 349): 1.0, (338, 350): 1.0, (340, 351): 1.0, (341, 352): 1.0, (344, 353): 1.0, (348, 357): 1.0, (349, 358): 1.0, (350, 359): 1.0, (342, 360): 1.0, (48, 364): 1.0, (314, 366): 1.0, (315, 367): 1.0}
me_fuselage.attributes.new('crease_edge', 'FLOAT', 'EDGE').data.foreach_set('value', [_k.get((min(e.vertices), max(e.vertices)), 0.0) for e in me_fuselage.edges])
me_fuselage.materials.append(mat_body)
me_fuselage.materials.append(mat_radiator)
me_fuselage.use_remesh_preserve_volume = False
me_fuselage.use_remesh_preserve_attributes = False
me_fuselage.use_mirror_vertex_groups = False
me_fuselage.update()
me_dimensions = bpy.data.meshes.new('dimensions')
me_dimensions.from_pydata([(-1.0, -1.0, -1.0), (-1.0, 1.0, -1.0), (1.0, 1.0, -1.0), (1.0, -1.0, -1.0), (-1.0, -1.0, 1.0), (-1.0, 1.0, 1.0), (1.0, 1.0, 1.0), (1.0, -1.0, 1.0)], [], [])
me_dimensions.use_remesh_preserve_volume = False
me_dimensions.use_remesh_preserve_attributes = False
me_dimensions.use_mirror_vertex_groups = False
me_dimensions.update()
me_prop_slow = bpy.data.meshes.new('prop slow')
me_prop_slow.from_pydata([(-0.04308, -0.003458, 0.66), (0.03285, 0.003185, 0.66), (0.002479, 0.006156, 0.66), (-0.03528, 0.007355, 0.66), (0.003457, -0.005015, 0.66), (-0.03459, -0.0125, 0.66), (-0.02744, -0.02122, 0.3), (0.005752, -0.001178, 0.3), (-0.03488, -0.002804, 0.3), (0.001013, 0.008985, 0.3), (0.04627, 0.01995, 0.3), (-0.03851, -0.01563, 0.3), (0.001521, 0.01599, 0.215), (0.04523, 0.02143, 0.215), (0.01192, -0.003086, 0.215), (-0.03028, 0.002864, 0.215), (-0.03449, -0.01118, 0.215), (-0.02171, -0.02006, 0.215), (0.0003975, 0.01885, 0.1225), (-0.02354, 0.007767, 0.1225), (0.02307, 0.01604, 0.1225), (0.01351, -0.004733, 0.1225), (-0.02656, -0.006192, 0.1225), (-0.01417, -0.0173, 0.1225), (-0.02129, -0.00576, 0.6879), (0.002788, -0.001825, 0.69), (-0.02115, 0.003016, 0.6879), (0.002358, 0.003091, 0.69), (0.02844, 0.002896, 0.69), (-0.02827, -0.002065, 0.6879), (-0.03518, 0.004815, 0.57), (0.002113, 0.006864, 0.57), (0.004031, -0.004056, 0.57), (0.0407, 0.009338, 0.57), (-0.04194, -0.006501, 0.57), (-0.0328, -0.01468, 0.57), (0.003122, -0.00342, 0.675), (-0.03149, -0.00913, 0.6757), (0.03065, 0.003041, 0.675), (0.002419, 0.004624, 0.675), (-0.03177, 0.005185, 0.6757), (-0.03923, -0.002762, 0.6757), (0.04308, -0.003458, -0.66), (-0.03285, 0.003186, -0.66), (-0.00248, 0.006156, -0.66), (0.03528, 0.007355, -0.66), (-0.003458, -0.005015, -0.66), (0.03459, -0.0125, -0.66), (0.02744, -0.02122, -0.3), (-0.005753, -0.001178, -0.3), (0.03488, -0.002804, -0.3), (-0.001013, 0.008985, -0.3), (-0.04627, 0.01995, -0.3), (0.03851, -0.01563, -0.3), (-0.001522, 0.01599, -0.215), (-0.04523, 0.02143, -0.215), (-0.01192, -0.003086, -0.215), (0.03028, 0.002864, -0.215), (0.03449, -0.01118, -0.215), (0.02171, -0.02006, -0.215), (-0.0003976, 0.01885, -0.1225), (0.02354, 0.007767, -0.1225), (-0.02307, 0.01604, -0.1225), (-0.01351, -0.004733, -0.1225), (0.02656, -0.006191, -0.1225), (0.01417, -0.0173, -0.1225), (0.02128, -0.00576, -0.6879), (-0.002789, -0.001825, -0.69), (0.02115, 0.003016, -0.6879), (-0.002359, 0.003091, -0.69), (-0.02844, 0.002896, -0.69), (0.02827, -0.002065, -0.6879), (0.03518, 0.004815, -0.57), (-0.002114, 0.006864, -0.57), (-0.004031, -0.004055, -0.57), (-0.0407, 0.009339, -0.57), (0.04194, -0.006501, -0.57), (0.0328, -0.01468, -0.57), (-0.003123, -0.00342, -0.675), (0.03149, -0.009129, -0.6757), (-0.03065, 0.003041, -0.675), (-0.002419, 0.004624, -0.675), (0.03177, 0.005186, -0.6757), (0.03923, -0.002762, -0.6757)], [], [(12, 9, 10, 13), (13, 10, 7, 14), (15, 8, 9, 12), (15, 16, 11, 8), (14, 7, 6, 17), (17, 6, 11, 16), (18, 12, 13, 20), (20, 13, 14, 21), (19, 15, 12, 18), (19, 22, 16, 15), (21, 14, 17, 23), (23, 17, 16, 22), (33, 31, 2, 1), (30, 34, 0, 3), (32, 33, 1, 4), (31, 30, 3, 2), (35, 32, 4, 5), (34, 35, 5, 0), (41, 29, 26, 40), (36, 25, 24, 37), (38, 28, 25, 36), (40, 26, 27, 39), (39, 27, 28, 38), (10, 9, 31, 33), (27, 26, 24, 25), (25, 28, 27), (24, 26, 29), (11, 6, 35, 34), (6, 7, 32, 35), (9, 8, 30, 31), (7, 10, 33, 32), (8, 11, 34, 30), (37, 24, 29, 41), (0, 41, 40, 3), (4, 36, 37, 5), (1, 38, 36, 4), (3, 40, 39, 2), (2, 39, 38, 1), (5, 37, 41, 0), (54, 51, 52, 55), (55, 52, 49, 56), (57, 50, 51, 54), (57, 58, 53, 50), (56, 49, 48, 59), (59, 48, 53, 58), (60, 54, 55, 62), (62, 55, 56, 63), (61, 57, 54, 60), (61, 64, 58, 57), (63, 56, 59, 65), (65, 59, 58, 64), (75, 73, 44, 43), (72, 76, 42, 45), (74, 75, 43, 46), (73, 72, 45, 44), (77, 74, 46, 47), (76, 77, 47, 42), (83, 71, 68, 82), (78, 67, 66, 79), (80, 70, 67, 78), (82, 68, 69, 81), (81, 69, 70, 80), (52, 51, 73, 75), (69, 68, 66, 67), (67, 70, 69), (66, 68, 71), (53, 48, 77, 76), (48, 49, 74, 77), (51, 50, 72, 73), (49, 52, 75, 74), (50, 53, 76, 72), (79, 66, 71, 83), (42, 83, 82, 45), (46, 78, 79, 47), (43, 80, 78, 46), (45, 82, 81, 44), (44, 81, 80, 43), (47, 79, 83, 42)])
me_prop_slow.polygons.foreach_set('use_smooth', [True] * 78)
_k = set([(1, 33), (1, 38), (10, 13), (10, 33), (13, 20), (24, 25), (24, 29), (25, 28), (26, 27), (26, 29), (27, 28), (28, 38), (43, 75), (43, 80), (52, 55), (52, 75), (55, 62), (66, 67), (66, 71), (67, 70), (68, 69), (68, 71), (69, 70), (70, 80)])
me_prop_slow.attributes.new('sharp_edge', 'BOOLEAN', 'EDGE').data.foreach_set('value', [ (min(e.vertices), max(e.vertices)) in _k for e in me_prop_slow.edges])
_k = {(10, 33): 1.0, (10, 13): 1.0, (13, 20): 1.0, (24, 29): 1.0, (25, 28): 1.0, (26, 29): 1.0, (26, 27): 1.0, (24, 25): 1.0, (27, 28): 1.0, (1, 33): 1.0, (1, 38): 1.0, (28, 38): 1.0, (52, 75): 1.0, (52, 55): 1.0, (55, 62): 1.0, (66, 71): 1.0, (67, 70): 1.0, (68, 71): 1.0, (68, 69): 1.0, (66, 67): 1.0, (69, 70): 1.0, (43, 75): 1.0, (43, 80): 1.0, (70, 80): 1.0}
me_prop_slow.attributes.new('crease_edge', 'FLOAT', 'EDGE').data.foreach_set('value', [_k.get((min(e.vertices), max(e.vertices)), 0.0) for e in me_prop_slow.edges])
me_prop_slow.materials.append(mat_body)
me_prop_slow.use_remesh_preserve_volume = False
me_prop_slow.use_remesh_preserve_attributes = False
me_prop_slow.use_mirror_vertex_groups = False
me_prop_slow.update()

# ---- objects
ob_rudder = bpy.data.objects.new('rudder', me_rudder)
ob_right_flaperon = bpy.data.objects.new('right flaperon', me_flaperon)
ob_left_flaperon = bpy.data.objects.new('left flaperon', me_flaperon)
ob_plane_001 = bpy.data.objects.new('Plane.001', me_plane_002)
ob_right_main_strut = bpy.data.objects.new('right main strut', me_main_strut)
ob_left_main_strut = bpy.data.objects.new('left main strut', me_main_strut)
ob_nose_strut = bpy.data.objects.new('nose strut', me_nose_strut)
ob_prop_fast = bpy.data.objects.new('prop fast', me_prop_fast)
ob_nose_wheel = bpy.data.objects.new('nose wheel', me_nose_wheel)
ob_nose_wheel_fairing = bpy.data.objects.new('nose wheel fairing', me_nose_wheel_fairing)
ob_right_wheel_fairing = bpy.data.objects.new('right wheel fairing', me_main_wheel_fairing)
ob_left_wheel_fairing = bpy.data.objects.new('left wheel fairing', me_main_wheel_fairing)
ob_right_main_wheel = bpy.data.objects.new('right main wheel', me_main_wheel)
ob_left_main_wheel = bpy.data.objects.new('left main wheel', me_main_wheel)
ob_camera = bpy.data.objects.new('Camera', cam_camera)
ob_spinner = bpy.data.objects.new('spinner', me_spinner)
ob_wings = bpy.data.objects.new('wings', me_wings)
ob_fuselage = bpy.data.objects.new('fuselage', me_fuselage)
ob_dimensions = bpy.data.objects.new('dimensions', me_dimensions)
ob_prop_slow = bpy.data.objects.new('prop slow', me_prop_slow)
ob_sun = bpy.data.objects.new('Sun', light_sun)

# ---- transforms, parenting, visibility, modifiers, constraints
ob_rudder.location = (0.0, 2.66, -0.2)
ob_rudder.lineart.crease_threshold = 0.0
_m = ob_rudder.modifiers.new('Mirror', 'MIRROR')
_m = ob_rudder.modifiers.new('EdgeSplit', 'EDGE_SPLIT')
_m.split_angle = 0.4171
_m.use_edge_angle = False
ob_right_flaperon.location = (-0.6, -0.718, 0.609)
ob_right_flaperon.scale = (-1.0, 1.0, 1.0)
ob_right_flaperon.lineart.crease_threshold = 0.0
_m = ob_right_flaperon.modifiers.new('EdgeSplit', 'EDGE_SPLIT')
_m.split_angle = 0.4171
_m.use_edge_angle = False
ob_left_flaperon.location = (0.6, -0.718, 0.609)
ob_left_flaperon.lineart.crease_threshold = 0.0
_m = ob_left_flaperon.modifiers.new('EdgeSplit', 'EDGE_SPLIT')
_m.split_angle = 0.4171
_m.use_edge_angle = False
ob_plane_001.location = (0.0, 0.0, -0.9)
ob_plane_001.lineart.crease_threshold = 0.0
ob_right_main_strut.location = (-0.79, -1.29, -0.78)
ob_right_main_strut.rotation_euler = (4.1e-08, 0.7854, 1.197e-07)
ob_right_main_strut.lineart.crease_threshold = 0.0
_m = ob_right_main_strut.modifiers.new('Mirror', 'MIRROR')
_m = ob_right_main_strut.modifiers.new('Subsurf', 'SUBSURF')
_m.uv_smooth = 'PRESERVE_CORNERS'
_m.quality = 2
_m.show_only_control_edges = False
ob_left_main_strut.location = (0.79, -1.29, -0.78)
ob_left_main_strut.rotation_euler = (6.172e-08, -0.7854, -1.49e-07)
ob_left_main_strut.lineart.crease_threshold = 0.0
_m = ob_left_main_strut.modifiers.new('Mirror', 'MIRROR')
_m = ob_left_main_strut.modifiers.new('Subsurf', 'SUBSURF')
_m.uv_smooth = 'PRESERVE_CORNERS'
_m.quality = 2
_m.show_only_control_edges = False
ob_nose_strut.location = (0.0, -2.69, -0.79)
ob_nose_strut.rotation_euler = (-0.5236, -1.11e-16, 2.975e-17)
ob_nose_strut.lineart.crease_threshold = 0.0
_m = ob_nose_strut.modifiers.new('Mirror', 'MIRROR')
_m = ob_nose_strut.modifiers.new('Subsurf', 'SUBSURF')
_m.uv_smooth = 'PRESERVE_CORNERS'
_m.quality = 2
_m.show_only_control_edges = False
_m = ob_nose_strut.modifiers.new('EdgeSplit', 'EDGE_SPLIT')
_m.use_edge_angle = False
ob_prop_fast.location = (0.0, -3.03, 0.1034)
ob_prop_fast.hide_viewport = True
ob_prop_fast.lineart.crease_threshold = 0.0
ob_nose_wheel.location = (0.0, -2.69, -0.79)
ob_nose_wheel.lineart.crease_threshold = 0.0
_m = ob_nose_wheel.modifiers.new('Mirror', 'MIRROR')
ob_nose_wheel_fairing.location = (0.0, -2.69, -0.79)
ob_nose_wheel_fairing.lineart.crease_threshold = 0.0
_m = ob_nose_wheel_fairing.modifiers.new('Mirror', 'MIRROR')
_m = ob_nose_wheel_fairing.modifiers.new('Subsurf', 'SUBSURF')
_m.uv_smooth = 'PRESERVE_CORNERS'
_m.quality = 2
_m.levels = 2
_m.show_only_control_edges = False
_m = ob_nose_wheel_fairing.modifiers.new('EdgeSplit', 'EDGE_SPLIT')
_m.use_edge_angle = False
ob_right_wheel_fairing.location = (-0.79, -1.24, -0.78)
ob_right_wheel_fairing.lineart.crease_threshold = 0.0
_m = ob_right_wheel_fairing.modifiers.new('Mirror', 'MIRROR')
_m = ob_right_wheel_fairing.modifiers.new('Subsurf', 'SUBSURF')
_m.uv_smooth = 'PRESERVE_CORNERS'
_m.quality = 2
_m.levels = 2
_m.show_only_control_edges = False
_m = ob_right_wheel_fairing.modifiers.new('EdgeSplit', 'EDGE_SPLIT')
_m.use_edge_angle = False
ob_left_wheel_fairing.location = (0.79, -1.24, -0.78)
ob_left_wheel_fairing.lineart.crease_threshold = 0.0
_m = ob_left_wheel_fairing.modifiers.new('Mirror', 'MIRROR')
_m = ob_left_wheel_fairing.modifiers.new('Subsurf', 'SUBSURF')
_m.uv_smooth = 'PRESERVE_CORNERS'
_m.quality = 2
_m.levels = 2
_m.show_only_control_edges = False
_m = ob_left_wheel_fairing.modifiers.new('EdgeSplit', 'EDGE_SPLIT')
_m.use_edge_angle = False
ob_right_main_wheel.location = (-0.79, -1.24, -0.78)
ob_right_main_wheel.lineart.crease_threshold = 0.0
_m = ob_right_main_wheel.modifiers.new('Mirror', 'MIRROR')
ob_left_main_wheel.location = (0.79, -1.24, -0.78)
ob_left_main_wheel.lineart.crease_threshold = 0.0
_m = ob_left_main_wheel.modifiers.new('Mirror', 'MIRROR')
_m = ob_left_main_wheel.modifiers.new('EdgeSplit', 'EDGE_SPLIT')
_m.use_edge_angle = False
ob_camera.location = (0.0, -1.0, 0.4)
ob_camera.rotation_euler = (1.745, -2.688e-07, 3.142)
ob_camera.lineart.crease_threshold = 0.0
ob_spinner.location = (0.0, -2.94, 0.1134)
ob_spinner.lineart.crease_threshold = 0.0
_m = ob_spinner.modifiers.new('EdgeSplit', 'EDGE_SPLIT')
ob_wings.location = (0.0, 0.0, 0.0)
ob_wings.lineart.crease_threshold = 0.0
_m = ob_wings.modifiers.new('Mirror', 'MIRROR')
_m = ob_wings.modifiers.new('Subsurf', 'SUBSURF')
_m.uv_smooth = 'PRESERVE_CORNERS'
_m.quality = 2
_m.levels = 2
_m.show_only_control_edges = False
_m = ob_wings.modifiers.new('EdgeSplit', 'EDGE_SPLIT')
_m.split_angle = 0.4171
_m.use_edge_angle = False
ob_fuselage.location = (0.0, 0.0, 0.0)
ob_fuselage.lineart.crease_threshold = 0.0
_m = ob_fuselage.modifiers.new('Mirror', 'MIRROR')
_m = ob_fuselage.modifiers.new('Subsurf', 'SUBSURF')
_m.uv_smooth = 'PRESERVE_CORNERS'
_m.quality = 2
_m.levels = 2
_m.show_only_control_edges = False
_m = ob_fuselage.modifiers.new('EdgeSplit', 'EDGE_SPLIT')
_m.split_angle = 0.4171
_m.use_edge_angle = False
ob_dimensions.location = (0.0, 0.0, 0.0)
ob_dimensions.scale = (6.23, 3.247, 0.91)
ob_dimensions.display_type = 'BOUNDS'
ob_dimensions.lineart.crease_threshold = 0.0
ob_prop_slow.location = (0.0, -3.01, 0.1134)
ob_prop_slow.lineart.crease_threshold = 0.0
_m = ob_prop_slow.modifiers.new('Subsurf', 'SUBSURF')
_m.uv_smooth = 'PRESERVE_CORNERS'
_m.quality = 2
_m.show_only_control_edges = False
_m = ob_prop_slow.modifiers.new('EdgeSplit', 'EDGE_SPLIT')
_m.use_edge_angle = False
ob_sun.location = (0.0, 0.0, 0.0)
ob_sun.rotation_euler = (0.4363, 9.384e-17, 2.08e-17)
ob_sun.lineart.crease_threshold = 0.0

# ---- collection membership
col_collection_1.objects.link(ob_rudder)
col_collection_1.objects.link(ob_right_flaperon)
col_collection_1.objects.link(ob_left_flaperon)
col_collection_1.objects.link(ob_plane_001)
col_collection_1.objects.link(ob_right_main_strut)
col_collection_1.objects.link(ob_left_main_strut)
col_collection_1.objects.link(ob_nose_strut)
col_collection_1.objects.link(ob_prop_fast)
col_collection_1.objects.link(ob_nose_wheel)
col_collection_1.objects.link(ob_nose_wheel_fairing)
col_collection_1.objects.link(ob_right_wheel_fairing)
col_collection_1.objects.link(ob_left_wheel_fairing)
col_collection_1.objects.link(ob_right_main_wheel)
col_collection_1.objects.link(ob_left_main_wheel)
col_collection_1.objects.link(ob_camera)
col_collection_1.objects.link(ob_spinner)
col_collection_1.objects.link(ob_wings)
col_collection_1.objects.link(ob_fuselage)
col_collection_1.objects.link(ob_dimensions)
col_collection_10.objects.link(ob_prop_slow)
col_collection_10.objects.link(ob_sun)

# ---- scene / render settings (as saved in the file)
scene.camera = ob_camera
scene.frame_start = 1; scene.frame_end = 250; scene.frame_set(2)
scene.render.engine = 'BLENDER_EEVEE_NEXT'
scene.render.resolution_x = 640
scene.render.resolution_y = 480
scene.render.dither_intensity = 0.0
scene.cycles.feature_set = 'EXPERIMENTAL'
scene.cycles.use_denoising = False
scene.cycles.samples = 100
scene.cycles.sampling_pattern = 'TABULATED_SOBOL'
scene.cycles.light_sampling_threshold = 0.0
scene.cycles.use_adaptive_sampling = False
scene.cycles.use_light_tree = False
scene.cycles.blur_glossy = 0.0
scene.cycles.volume_bounces = 1
scene.cycles.pixel_filter_type = 'GAUSSIAN'
scene.cycles.sample_clamp_indirect = 0.0
scene.view_settings.view_transform = 'Standard'
bpy.context.view_layer.update()
